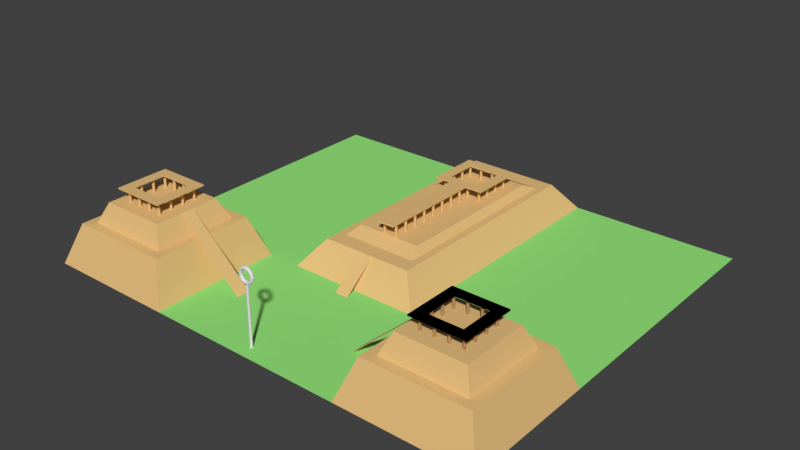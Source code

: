 # Source: MayanTemple.blend  (saved by Blender 2.79.0; exported with 4.5.12 LTS)
import bpy
from mathutils import Matrix  # noqa: F401  (used for matrix-valued properties, if any)

bpy.ops.wm.read_factory_settings(use_empty=True)
scene = bpy.context.scene
scene.name = 'Scene'

# ---- collections
col_collection_1 = bpy.data.collections.new('Collection 1'); scene.collection.children.link(col_collection_1)

# ---- materials (node trees are filled in below, after node groups)
mat_material_001 = bpy.data.materials.new('Material.001')
mat_material_001.alpha_threshold = 0.0
mat_material_001.use_transparent_shadow = False
mat_material_001.diffuse_color = (0.8, 0.5242, 0.2173, 1.0)
mat_material_001.roughness = 0.5
mat_material_002 = bpy.data.materials.new('Material.002')
mat_material_002.alpha_threshold = 0.0
mat_material_002.use_transparent_shadow = False
mat_material_002.diffuse_color = (0.3074, 0.8, 0.2036, 1.0)
mat_material_002.roughness = 0.5

# ---- material node trees

# ---- world
world_world = bpy.data.worlds.new('World'); scene.world = world_world
world_world.color = (0.05088, 0.05088, 0.05088)
world_world.use_sun_shadow = False
world_world.sun_shadow_jitter_overblur = 0.0
world_world.cycles.sampling_method = 'MANUAL'

# ---- meshes
me_torus = bpy.data.meshes.new('Torus')
me_torus.from_pydata([(1.25, -6.711e-06, 4.416e-07), (1.217, -6.706e-06, 0.125), (1.125, -6.706e-06, 0.2165), (1.0, -6.706e-06, 0.25), (0.875, -6.706e-06, 0.2165), (0.7835, -6.706e-06, 0.125), (0.75, -6.711e-06, 4.416e-07), (0.7835, -6.713e-06, -0.125), (0.875, -6.72e-06, -0.2165), (1.0, -6.72e-06, -0.25), (1.125, -6.72e-06, -0.2165), (1.217, -6.713e-06, -0.125), (1.083, 0.625, 4.768e-07), (1.054, 0.6082, 0.125), (0.9743, 0.5625, 0.2165), (0.866, 0.5, 0.25), (0.7578, 0.4375, 0.2165), (0.6785, 0.3917, 0.125), (0.6495, 0.375, 4.47e-07), (0.6785, 0.3917, -0.125), (0.7578, 0.4375, -0.2165), (0.866, 0.5, -0.25), (0.9743, 0.5625, -0.2165), (1.054, 0.6082, -0.125), (0.625, 1.083, 4.768e-07), (0.6083, 1.054, 0.125), (0.5625, 0.9743, 0.2165), (0.5, 0.866, 0.25), (0.4375, 0.7578, 0.2165), (0.3917, 0.6785, 0.125), (0.375, 0.6495, 4.768e-07), (0.3917, 0.6785, -0.125), (0.4375, 0.7578, -0.2165), (0.5, 0.866, -0.25), (0.5625, 0.9743, -0.2165), (0.6083, 1.054, -0.125), (5.174e-08, 1.25, 4.768e-07), (4.921e-08, 1.216, 0.125), (4.23e-08, 1.125, 0.2165), (3.286e-08, 1.0, 0.25), (2.343e-08, 0.875, 0.2165), (1.652e-08, 0.7835, 0.125), (1.399e-08, 0.75, 4.768e-07), (1.652e-08, 0.7835, -0.125), (2.343e-08, 0.875, -0.2165), (3.286e-08, 1.0, -0.25), (4.23e-08, 1.125, -0.2165), (4.921e-08, 1.216, -0.125), (-0.625, 1.083, 4.768e-07), (-0.6083, 1.054, 0.125), (-0.5625, 0.9743, 0.2165), (-0.5, 0.866, 0.25), (-0.4375, 0.7578, 0.2165), (-0.3917, 0.6785, 0.125), (-0.375, 0.6495, 4.768e-07), (-0.3917, 0.6785, -0.125), (-0.4375, 0.7578, -0.2165), (-0.5, 0.866, -0.25), (-0.5625, 0.9743, -0.2165), (-0.6083, 1.054, -0.125), (-1.083, 0.625, 4.768e-07), (-1.054, 0.6082, 0.125), (-0.9743, 0.5625, 0.2165), (-0.866, 0.5, 0.25), (-0.7578, 0.4375, 0.2165), (-0.6785, 0.3917, 0.125), (-0.6495, 0.375, 4.47e-07), (-0.6785, 0.3917, -0.125), (-0.7578, 0.4375, -0.2165), (-0.866, 0.5, -0.25), (-0.9743, 0.5625, -0.2165), (-1.054, 0.6082, -0.125), (-1.25, -6.602e-06, 4.416e-07), (-1.217, -6.601e-06, 0.125), (-1.125, -6.616e-06, 0.2165), (-1.0, -6.616e-06, 0.25), (-0.875, -6.631e-06, 0.2165), (-0.7835, -6.638e-06, 0.125), (-0.75, -6.645e-06, 4.416e-07), (-0.7835, -6.646e-06, -0.125), (-0.875, -6.631e-06, -0.2165), (-1.0, -6.616e-06, -0.25), (-1.125, -6.616e-06, -0.2165), (-1.217, -6.601e-06, -0.125), (-1.083, -0.625, 4.172e-07), (-1.054, -0.6083, 0.125), (-0.9743, -0.5625, 0.2165), (-0.866, -0.5, 0.25), (-0.7578, -0.4375, 0.2165), (-0.6785, -0.3918, 0.125), (-0.6495, -0.375, 4.172e-07), (-0.6785, -0.3918, -0.125), (-0.7578, -0.4375, -0.2165), (-0.866, -0.5, -0.25), (-0.9743, -0.5625, -0.2165), (-1.054, -0.6083, -0.125), (-0.625, -1.083, 3.576e-07), (-0.6083, -1.054, 0.125), (-0.5625, -0.9743, 0.2165), (-0.5, -0.866, 0.25), (-0.4375, -0.7578, 0.2165), (-0.3917, -0.6785, 0.125), (-0.375, -0.6495, 4.172e-07), (-0.3917, -0.6785, -0.125), (-0.4375, -0.7578, -0.2165), (-0.5, -0.866, -0.25), (-0.5625, -0.9743, -0.2165), (-0.6083, -1.054, -0.125), (5.174e-08, -1.25, 3.576e-07), (4.921e-08, -1.217, 0.125), (4.23e-08, -1.125, 0.2165), (3.286e-08, -1.0, 0.25), (2.343e-08, -0.875, 0.2165), (1.652e-08, -0.7835, 0.125), (1.399e-08, -0.75, 4.172e-07), (1.652e-08, -0.7835, -0.125), (2.343e-08, -0.875, -0.2165), (3.286e-08, -1.0, -0.25), (4.23e-08, -1.125, -0.2165), (4.921e-08, -1.217, -0.125), (0.625, -1.083, 3.576e-07), (0.6083, -1.054, 0.125), (0.5625, -0.9743, 0.2165), (0.5, -0.866, 0.25), (0.4375, -0.7578, 0.2165), (0.3917, -0.6785, 0.125), (0.375, -0.6495, 4.172e-07), (0.3917, -0.6785, -0.125), (0.4375, -0.7578, -0.2165), (0.5, -0.866, -0.25), (0.5625, -0.9743, -0.2165), (0.6083, -1.054, -0.125), (1.083, -0.625, 4.172e-07), (1.054, -0.6083, 0.125), (0.9743, -0.5625, 0.2165), (0.866, -0.5, 0.25), (0.7578, -0.4375, 0.2165), (0.6785, -0.3918, 0.125), (0.6495, -0.375, 4.172e-07), (0.6785, -0.3918, -0.125), (0.7578, -0.4375, -0.2165), (0.866, -0.5, -0.25), (0.9743, -0.5625, -0.2165), (1.054, -0.6083, -0.125), (-4.263e-08, -10.09, -0.2), (-4.263e-08, -0.9135, -0.2), (0.1414, -10.09, -0.1414), (0.1414, -0.9135, -0.1414), (0.2, -10.09, 2.144e-06), (0.2, -0.9135, 1.743e-06), (0.1414, -10.09, 0.1414), (0.1414, -0.9135, 0.1414), (-6.012e-08, -10.09, 0.2), (-6.012e-08, -0.9135, 0.2), (-0.1414, -10.09, 0.1414), (-0.1414, -0.9135, 0.1414), (-0.2, -10.09, 2.133e-06), (-0.2, -0.9135, 1.732e-06), (-0.1414, -10.09, -0.1414), (-0.1414, -0.9135, -0.1414)], [], [(0, 12, 13, 1), (1, 13, 14, 2), (2, 14, 15, 3), (3, 15, 16, 4), (4, 16, 17, 5), (5, 17, 18, 6), (6, 18, 19, 7), (7, 19, 20, 8), (8, 20, 21, 9), (9, 21, 22, 10), (10, 22, 23, 11), (11, 23, 12, 0), (12, 24, 25, 13), (13, 25, 26, 14), (14, 26, 27, 15), (15, 27, 28, 16), (16, 28, 29, 17), (17, 29, 30, 18), (18, 30, 31, 19), (19, 31, 32, 20), (20, 32, 33, 21), (21, 33, 34, 22), (22, 34, 35, 23), (23, 35, 24, 12), (24, 36, 37, 25), (25, 37, 38, 26), (26, 38, 39, 27), (27, 39, 40, 28), (28, 40, 41, 29), (29, 41, 42, 30), (30, 42, 43, 31), (31, 43, 44, 32), (32, 44, 45, 33), (33, 45, 46, 34), (34, 46, 47, 35), (35, 47, 36, 24), (36, 48, 49, 37), (37, 49, 50, 38), (38, 50, 51, 39), (39, 51, 52, 40), (40, 52, 53, 41), (41, 53, 54, 42), (42, 54, 55, 43), (43, 55, 56, 44), (44, 56, 57, 45), (45, 57, 58, 46), (46, 58, 59, 47), (47, 59, 48, 36), (48, 60, 61, 49), (49, 61, 62, 50), (50, 62, 63, 51), (51, 63, 64, 52), (52, 64, 65, 53), (53, 65, 66, 54), (54, 66, 67, 55), (55, 67, 68, 56), (56, 68, 69, 57), (57, 69, 70, 58), (58, 70, 71, 59), (59, 71, 60, 48), (60, 72, 73, 61), (61, 73, 74, 62), (62, 74, 75, 63), (63, 75, 76, 64), (64, 76, 77, 65), (65, 77, 78, 66), (66, 78, 79, 67), (67, 79, 80, 68), (68, 80, 81, 69), (69, 81, 82, 70), (70, 82, 83, 71), (71, 83, 72, 60), (72, 84, 85, 73), (73, 85, 86, 74), (74, 86, 87, 75), (75, 87, 88, 76), (76, 88, 89, 77), (77, 89, 90, 78), (78, 90, 91, 79), (79, 91, 92, 80), (80, 92, 93, 81), (81, 93, 94, 82), (82, 94, 95, 83), (83, 95, 84, 72), (84, 96, 97, 85), (85, 97, 98, 86), (86, 98, 99, 87), (87, 99, 100, 88), (88, 100, 101, 89), (89, 101, 102, 90), (90, 102, 103, 91), (91, 103, 104, 92), (92, 104, 105, 93), (93, 105, 106, 94), (94, 106, 107, 95), (95, 107, 96, 84), (96, 108, 109, 97), (97, 109, 110, 98), (98, 110, 111, 99), (99, 111, 112, 100), (100, 112, 113, 101), (101, 113, 114, 102), (102, 114, 115, 103), (103, 115, 116, 104), (104, 116, 117, 105), (105, 117, 118, 106), (106, 118, 119, 107), (107, 119, 108, 96), (108, 120, 121, 109), (109, 121, 122, 110), (110, 122, 123, 111), (111, 123, 124, 112), (112, 124, 125, 113), (113, 125, 126, 114), (114, 126, 127, 115), (115, 127, 128, 116), (116, 128, 129, 117), (117, 129, 130, 118), (118, 130, 131, 119), (119, 131, 120, 108), (120, 132, 133, 121), (121, 133, 134, 122), (122, 134, 135, 123), (123, 135, 136, 124), (124, 136, 137, 125), (125, 137, 138, 126), (126, 138, 139, 127), (127, 139, 140, 128), (128, 140, 141, 129), (129, 141, 142, 130), (130, 142, 143, 131), (131, 143, 132, 120), (132, 0, 1, 133), (133, 1, 2, 134), (134, 2, 3, 135), (135, 3, 4, 136), (136, 4, 5, 137), (137, 5, 6, 138), (138, 6, 7, 139), (139, 7, 8, 140), (140, 8, 9, 141), (141, 9, 10, 142), (142, 10, 11, 143), (143, 11, 0, 132), (144, 145, 147, 146), (146, 147, 149, 148), (148, 149, 151, 150), (150, 151, 153, 152), (152, 153, 155, 154), (154, 155, 157, 156), (147, 145, 159, 157, 155, 153, 151, 149), (156, 157, 159, 158), (158, 159, 145, 144), (144, 146, 148, 150, 152, 154, 156, 158)])
me_torus.use_remesh_preserve_volume = False
me_torus.use_remesh_preserve_attributes = False
me_torus.use_mirror_vertex_groups = False
me_torus.update()
me_cube_005 = bpy.data.meshes.new('Cube.005')
me_cube_005.from_pydata([(-1.0, -1.0, 0.0), (-0.5775, -0.7275, 4.0), (-1.0, 1.0, 0.0), (-0.5775, 0.7275, 4.0), (1.0, -1.0, 0.0), (0.5775, -0.7275, 4.0), (1.0, 1.0, 0.0), (0.5775, 0.7275, 4.0), (-0.7, -0.85, 4.0), (-0.7, 0.85, 4.0), (0.7, 0.85, 4.0), (0.7, -0.85, 4.0), (-0.491, -0.6186, 5.0), (-0.491, 0.6186, 5.0), (0.491, -0.6186, 5.0), (0.491, 0.6186, 5.0), (-0.1, -1.1, 0.0), (0.1, -1.1, 0.0), (-0.1, -0.85, 4.0), (0.1, -0.85, 4.0), (-0.994, -0.9942, 0.005477), (-0.5748, -0.7248, 3.991), (-0.994, 0.9942, 0.005477), (-0.5748, 0.7248, 3.991), (0.994, -0.9942, 0.005477), (0.5748, -0.7248, 3.991), (0.994, 0.9942, 0.005477), (0.5748, 0.7248, 3.991), (-0.6944, -0.8443, 3.994), (-0.6944, 0.8443, 3.994), (0.6944, 0.8443, 3.994), (0.6944, -0.8443, 3.994), (-0.4855, -0.6131, 4.994), (-0.4855, 0.6131, 4.994), (0.4855, -0.6131, 4.994), (0.4855, 0.6131, 4.994), (-0.1, -1.09, -0.0006235), (0.1, -1.09, -0.0006235), (-0.1, -0.84, 3.999), (0.1, -0.84, 3.999)], [], [(0, 8, 9, 2), (2, 9, 10, 6), (6, 10, 11, 4), (4, 11, 8, 0), (2, 6, 4, 0), (3, 1, 12, 13), (1, 3, 9, 8), (3, 7, 10, 9), (7, 5, 11, 10), (5, 1, 8, 11), (15, 13, 12, 14), (1, 5, 14, 12), (7, 3, 13, 15), (5, 7, 15, 14), (16, 17, 19, 18), (20, 22, 29, 28), (22, 26, 30, 29), (26, 24, 31, 30), (24, 20, 28, 31), (22, 20, 24, 26), (23, 33, 32, 21), (21, 28, 29, 23), (23, 29, 30, 27), (27, 30, 31, 25), (25, 31, 28, 21), (35, 34, 32, 33), (21, 32, 34, 25), (27, 35, 33, 23), (25, 34, 35, 27), (36, 38, 39, 37), (16, 18, 38, 36), (17, 16, 36, 37), (19, 17, 37, 39), (18, 19, 39, 38)])
_uv = me_cube_005.uv_layers.new(name='UVMap')
_uv.uv.foreach_set('vector', [0.2753, 0.0002974, 0.2546, 0.5518, 0.02092, 0.5518, 0.0002974, 0.0002975, 0.0002974, 0.5524, 0.5506, 0.5936, 0.5506, 0.7861, 0.0002974, 0.8273, 0.5508, 0.0002974, 0.5302, 0.5518, 0.2965, 0.5518, 0.2759, 0.0002974, 0.8264, 0.0002974, 0.7851, 0.5506, 0.5927, 0.5506, 0.5514, 0.0002975, 0.8264, 0.5512, 0.8264, 0.8262, 0.5514, 0.8262, 0.5514, 0.5512, 0.9521, 0.9648, 0.752, 0.9648, 0.767, 0.8268, 0.9371, 0.8268, 0.5683, 0.9654, 0.7683, 0.9654, 0.7851, 0.9823, 0.5514, 0.9823, 0.5683, 0.9829, 0.7271, 0.9829, 0.7439, 0.9997, 0.5514, 0.9997, 0.3879, 0.9837, 0.1878, 0.9837, 0.171, 0.9668, 0.4047, 0.9668, 0.9614, 0.9823, 0.8026, 0.9823, 0.7857, 0.9654, 0.9782, 0.9654, 0.1704, 0.8279, 0.1704, 0.9629, 0.0002974, 0.9629, 0.0002974, 0.8279, 0.171, 0.8279, 0.3298, 0.8279, 0.3179, 0.9662, 0.1829, 0.9662, 0.4892, 0.9662, 0.3304, 0.9662, 0.3423, 0.8279, 0.4773, 0.8279, 0.5514, 0.8268, 0.7515, 0.8268, 0.7364, 0.9648, 0.5663, 0.9648, 0.827, 0.2752, 0.8545, 0.2752, 0.8545, 0.8262, 0.827, 0.8262, 0.2753, 0.0002974, 0.0002974, 0.0002975, 0.02092, 0.5518, 0.2546, 0.5518, 0.0002974, 0.5524, 0.0002974, 0.8273, 0.5506, 0.7861, 0.5506, 0.5936, 0.5508, 0.0002974, 0.2759, 0.0002974, 0.2965, 0.5518, 0.5302, 0.5518, 0.8264, 0.0002974, 0.5514, 0.0002975, 0.5927, 0.5506, 0.7851, 0.5506, 0.8264, 0.5512, 0.5514, 0.5512, 0.5514, 0.8262, 0.8264, 0.8262, 0.9521, 0.9648, 0.9371, 0.8268, 0.767, 0.8268, 0.752, 0.9648, 0.5683, 0.9654, 0.5514, 0.9823, 0.7851, 0.9823, 0.7683, 0.9654, 0.5683, 0.9829, 0.5514, 0.9997, 0.7439, 0.9997, 0.7271, 0.9829, 0.3879, 0.9837, 0.4047, 0.9668, 0.171, 0.9668, 0.1878, 0.9837, 0.9614, 0.9823, 0.9782, 0.9654, 0.7857, 0.9654, 0.8026, 0.9823, 0.1704, 0.8279, 0.0002974, 0.8279, 0.0002974, 0.9629, 0.1704, 0.9629, 0.171, 0.8279, 0.1829, 0.9662, 0.3179, 0.9662, 0.3298, 0.8279, 0.4892, 0.9662, 0.4773, 0.8279, 0.3423, 0.8279, 0.3304, 0.9662, 0.5514, 0.8268, 0.5663, 0.9648, 0.7364, 0.9648, 0.7515, 0.8268, 0.827, 0.2752, 0.827, 0.8262, 0.8545, 0.8262, 0.8545, 0.2752, 0.827, 0.2752, 0.827, 0.8262, 0.827, 0.8262, 0.827, 0.2752, 0.8545, 0.2752, 0.827, 0.2752, 0.827, 0.2752, 0.8545, 0.2752, 0.8545, 0.8262, 0.8545, 0.2752, 0.8545, 0.2752, 0.8545, 0.8262, 0.827, 0.8262, 0.8545, 0.8262, 0.8545, 0.8262, 0.827, 0.8262])
me_cube_005.materials.append(mat_material_001)
me_cube_005.use_remesh_preserve_volume = False
me_cube_005.use_remesh_preserve_attributes = False
me_cube_005.use_mirror_vertex_groups = False
me_cube_005.update()
me_cube_004 = bpy.data.meshes.new('Cube.004')
me_cube_004.from_pydata([(-1.0, -1.0, 0.0), (-0.6363, -0.6363, 6.0), (-1.0, 1.0, 0.0), (-0.6363, 0.6363, 6.0), (1.0, -1.0, 0.0), (0.6363, -0.6363, 6.0), (1.0, 1.0, 0.0), (0.6363, 0.6363, 6.0), (-0.7777, -0.7777, 6.0), (-0.7777, 0.7777, 6.0), (0.7777, 0.7777, 6.0), (0.7777, -0.7777, 6.0), (-0.5019, -0.5019, 9.0), (-0.5019, 0.5019, 9.0), (0.5019, -0.5019, 9.0), (0.5019, 0.5019, 9.0), (-1.5, -0.1, 0.0), (-0.5, -0.1, 9.0), (-1.5, 0.1, 0.0), (-0.5, 0.1, 9.0), (-0.4, -0.4, 10.9), (-0.4, -0.4, 11.1), (-0.4, 0.4, 10.9), (-0.4, 0.4, 11.1), (0.4, -0.4, 10.9), (0.4, -0.4, 11.1), (0.4, 0.4, 10.9), (0.4, 0.4, 11.1), (-0.25, -0.25, 11.1), (-0.25, -0.25, 10.9), (0.25, -0.25, 11.1), (0.25, -0.25, 10.9), (-0.25, 0.25, 11.1), (-0.25, 0.25, 10.9), (0.25, 0.25, 11.1), (0.25, 0.25, 10.9), (0.08, -0.3, 9.0), (0.08, -0.3, 11.0), (0.08586, -0.2859, 9.0), (0.08586, -0.2859, 11.0), (0.1, -0.28, 9.0), (0.1, -0.28, 11.0), (0.1141, -0.2859, 9.0), (0.1141, -0.2859, 11.0), (0.12, -0.3, 9.0), (0.12, -0.3, 11.0), (0.1141, -0.3141, 9.0), (0.1141, -0.3141, 11.0), (0.1, -0.32, 9.0), (0.1, -0.32, 11.0), (0.08586, -0.3141, 9.0), (0.08586, -0.3141, 11.0), (-0.12, -0.3, 9.0), (-0.12, -0.3, 11.0), (-0.1141, -0.2859, 9.0), (-0.1141, -0.2859, 11.0), (-0.1, -0.28, 9.0), (-0.1, -0.28, 11.0), (-0.08586, -0.2859, 9.0), (-0.08586, -0.2859, 11.0), (-0.08, -0.3, 9.0), (-0.08, -0.3, 11.0), (-0.08586, -0.3141, 9.0), (-0.08586, -0.3141, 11.0), (-0.1, -0.32, 9.0), (-0.1, -0.32, 11.0), (-0.1141, -0.3141, 9.0), (-0.1141, -0.3141, 11.0), (-0.12, 0.3, 9.0), (-0.12, 0.3, 11.0), (-0.1141, 0.3141, 9.0), (-0.1141, 0.3141, 11.0), (-0.1, 0.32, 9.0), (-0.1, 0.32, 11.0), (-0.08586, 0.3141, 9.0), (-0.08586, 0.3141, 11.0), (-0.08, 0.3, 9.0), (-0.08, 0.3, 11.0), (-0.08586, 0.2859, 9.0), (-0.08586, 0.2859, 11.0), (-0.1, 0.28, 9.0), (-0.1, 0.28, 11.0), (-0.1141, 0.2859, 9.0), (-0.1141, 0.2859, 11.0), (0.08, 0.3, 9.0), (0.08, 0.3, 11.0), (0.08586, 0.3141, 9.0), (0.08586, 0.3141, 11.0), (0.1, 0.32, 9.0), (0.1, 0.32, 11.0), (0.1141, 0.3141, 9.0), (0.1141, 0.3141, 11.0), (0.12, 0.3, 9.0), (0.12, 0.3, 11.0), (0.1141, 0.2859, 9.0), (0.1141, 0.2859, 11.0), (0.1, 0.28, 9.0), (0.1, 0.28, 11.0), (0.08586, 0.2859, 9.0), (0.08586, 0.2859, 11.0), (0.3, -0.28, 9.0), (0.3, -0.28, 11.0), (0.3141, -0.2859, 9.0), (0.3141, -0.2859, 11.0), (0.32, -0.3, 9.0), (0.32, -0.3, 11.0), (0.3141, -0.3141, 9.0), (0.3141, -0.3141, 11.0), (0.3, -0.32, 9.0), (0.3, -0.32, 11.0), (0.2859, -0.3141, 9.0), (0.2859, -0.3141, 11.0), (0.28, -0.3, 9.0), (0.28, -0.3, 11.0), (0.2859, -0.2859, 9.0), (0.2859, -0.2859, 11.0), (0.3, -0.08, 9.0), (0.3, -0.08, 11.0), (0.3141, -0.08586, 9.0), (0.3141, -0.08586, 11.0), (0.32, -0.1, 9.0), (0.32, -0.1, 11.0), (0.3141, -0.1141, 9.0), (0.3141, -0.1141, 11.0), (0.3, -0.12, 9.0), (0.3, -0.12, 11.0), (0.2859, -0.1141, 9.0), (0.2859, -0.1141, 11.0), (0.28, -0.1, 9.0), (0.28, -0.1, 11.0), (0.2859, -0.08586, 9.0), (0.2859, -0.08586, 11.0), (0.3, 0.12, 9.0), (0.3, 0.12, 11.0), (0.3141, 0.1141, 9.0), (0.3141, 0.1141, 11.0), (0.32, 0.1, 9.0), (0.32, 0.1, 11.0), (0.3141, 0.08586, 9.0), (0.3141, 0.08586, 11.0), (0.3, 0.08, 9.0), (0.3, 0.08, 11.0), (0.2859, 0.08586, 9.0), (0.2859, 0.08586, 11.0), (0.28, 0.1, 9.0), (0.28, 0.1, 11.0), (0.2859, 0.1141, 9.0), (0.2859, 0.1141, 11.0), (0.3, 0.32, 9.0), (0.3, 0.32, 11.0), (0.3141, 0.3141, 9.0), (0.3141, 0.3141, 11.0), (0.32, 0.3, 9.0), (0.32, 0.3, 11.0), (0.3141, 0.2859, 9.0), (0.3141, 0.2859, 11.0), (0.3, 0.28, 9.0), (0.3, 0.28, 11.0), (0.2859, 0.2859, 9.0), (0.2859, 0.2859, 11.0), (0.28, 0.3, 9.0), (0.28, 0.3, 11.0), (0.2859, 0.3141, 9.0), (0.2859, 0.3141, 11.0), (-0.3, 0.32, 9.0), (-0.3, 0.32, 11.0), (-0.2859, 0.3141, 9.0), (-0.2859, 0.3141, 11.0), (-0.28, 0.3, 9.0), (-0.28, 0.3, 11.0), (-0.2859, 0.2859, 9.0), (-0.2859, 0.2859, 11.0), (-0.3, 0.28, 9.0), (-0.3, 0.28, 11.0), (-0.3141, 0.2859, 9.0), (-0.3141, 0.2859, 11.0), (-0.32, 0.3, 9.0), (-0.32, 0.3, 11.0), (-0.3141, 0.3141, 9.0), (-0.3141, 0.3141, 11.0), (-0.3, 0.12, 9.0), (-0.3, 0.12, 11.0), (-0.2859, 0.1141, 9.0), (-0.2859, 0.1141, 11.0), (-0.28, 0.1, 9.0), (-0.28, 0.1, 11.0), (-0.2859, 0.08586, 9.0), (-0.2859, 0.08586, 11.0), (-0.3, 0.08, 9.0), (-0.3, 0.08, 11.0), (-0.3141, 0.08586, 9.0), (-0.3141, 0.08586, 11.0), (-0.32, 0.1, 9.0), (-0.32, 0.1, 11.0), (-0.3141, 0.1141, 9.0), (-0.3141, 0.1141, 11.0), (-0.3, -0.08, 9.0), (-0.3, -0.08, 11.0), (-0.2859, -0.08586, 9.0), (-0.2859, -0.08586, 11.0), (-0.28, -0.1, 9.0), (-0.28, -0.1, 11.0), (-0.2859, -0.1141, 9.0), (-0.2859, -0.1141, 11.0), (-0.3, -0.12, 9.0), (-0.3, -0.12, 11.0), (-0.3141, -0.1141, 9.0), (-0.3141, -0.1141, 11.0), (-0.32, -0.1, 9.0), (-0.32, -0.1, 11.0), (-0.3141, -0.08586, 9.0), (-0.3141, -0.08586, 11.0), (-0.3, -0.28, 9.0), (-0.3, -0.28, 11.0), (-0.2859, -0.2859, 9.0), (-0.2859, -0.2859, 11.0), (-0.28, -0.3, 9.0), (-0.28, -0.3, 11.0), (-0.2859, -0.3141, 9.0), (-0.2859, -0.3141, 11.0), (-0.3, -0.32, 9.0), (-0.3, -0.32, 11.0), (-0.3141, -0.3141, 9.0), (-0.3141, -0.3141, 11.0), (-0.32, -0.3, 9.0), (-0.32, -0.3, 11.0), (-0.3141, -0.2859, 9.0), (-0.3141, -0.2859, 11.0), (-0.9941, -0.9941, 0.005579), (-0.6334, -0.6334, 5.991), (-0.9941, 0.9941, 0.005579), (-0.6334, 0.6334, 5.991), (0.9941, -0.9941, 0.005579), (0.6334, -0.6334, 5.991), (0.9941, 0.9941, 0.005579), (0.6334, 0.6334, 5.991), (-0.772, -0.772, 5.994), (-0.772, 0.772, 5.994), (0.772, 0.772, 5.994), (0.772, -0.772, 5.994), (-0.4963, -0.4963, 8.994), (-0.4963, 0.4963, 8.994), (0.4963, -0.4963, 8.994), (0.4963, 0.4963, 8.994), (-1.49, -0.1, -0.001104), (-0.4901, -0.1, 8.999), (-1.49, 0.1, -0.001104), (-0.4901, 0.1, 8.999), (-0.3942, -0.3942, 10.91), (-0.3942, -0.3942, 11.09), (-0.3942, 0.3942, 10.91), (-0.3942, 0.3942, 11.09), (0.3942, -0.3942, 10.91), (0.3942, -0.3942, 11.09), (0.3942, 0.3942, 10.91), (0.3942, 0.3942, 11.09), (-0.253, -0.253, 11.09), (-0.2558, -0.2558, 10.91), (0.2558, -0.2558, 11.09), (0.253, -0.253, 10.91), (-0.2558, 0.2558, 11.09), (-0.253, 0.253, 10.91), (0.253, 0.253, 11.09), (0.2558, 0.2558, 10.91), (0.08776, -0.3, 9.006), (0.08776, -0.3, 10.99), (0.09135, -0.2913, 9.006), (0.09135, -0.2913, 10.99), (0.1, -0.2878, 9.006), (0.1, -0.2878, 10.99), (0.1087, -0.2913, 9.006), (0.1087, -0.2913, 10.99), (0.1122, -0.3, 9.006), (0.1122, -0.3, 10.99), (0.1087, -0.3087, 9.006), (0.1087, -0.3087, 10.99), (0.1, -0.3122, 9.006), (0.1, -0.3122, 10.99), (0.09135, -0.3087, 9.006), (0.09135, -0.3087, 10.99), (-0.1122, -0.3, 9.006), (-0.1122, -0.3, 10.99), (-0.1087, -0.2913, 9.006), (-0.1087, -0.2913, 10.99), (-0.1, -0.2878, 9.006), (-0.1, -0.2878, 10.99), (-0.09135, -0.2913, 9.006), (-0.09135, -0.2913, 10.99), (-0.08776, -0.3, 9.006), (-0.08776, -0.3, 10.99), (-0.09135, -0.3087, 9.006), (-0.09135, -0.3087, 10.99), (-0.1, -0.3122, 9.006), (-0.1, -0.3122, 10.99), (-0.1087, -0.3087, 9.006), (-0.1087, -0.3087, 10.99), (-0.1122, 0.3, 9.006), (-0.1122, 0.3, 10.99), (-0.1087, 0.3087, 9.006), (-0.1087, 0.3087, 10.99), (-0.1, 0.3122, 9.006), (-0.1, 0.3122, 10.99), (-0.09135, 0.3087, 9.006), (-0.09135, 0.3087, 10.99), (-0.08776, 0.3, 9.006), (-0.08776, 0.3, 10.99), (-0.09135, 0.2913, 9.006), (-0.09135, 0.2913, 10.99), (-0.1, 0.2878, 9.006), (-0.1, 0.2878, 10.99), (-0.1087, 0.2913, 9.006), (-0.1087, 0.2913, 10.99), (0.08776, 0.3, 9.006), (0.08776, 0.3, 10.99), (0.09135, 0.3087, 9.006), (0.09135, 0.3087, 10.99), (0.1, 0.3122, 9.006), (0.1, 0.3122, 10.99), (0.1087, 0.3087, 9.006), (0.1087, 0.3087, 10.99), (0.1122, 0.3, 9.006), (0.1122, 0.3, 10.99), (0.1087, 0.2913, 9.006), (0.1087, 0.2913, 10.99), (0.1, 0.2878, 9.006), (0.1, 0.2878, 10.99), (0.09135, 0.2913, 9.006), (0.09135, 0.2913, 10.99), (0.3, -0.2878, 9.006), (0.3, -0.2878, 10.99), (0.3087, -0.2913, 9.006), (0.3087, -0.2913, 10.99), (0.3122, -0.3, 9.006), (0.3122, -0.3, 10.99), (0.3087, -0.3087, 9.006), (0.3087, -0.3087, 10.99), (0.3, -0.3122, 9.006), (0.3, -0.3122, 10.99), (0.2913, -0.3087, 9.006), (0.2913, -0.3087, 10.99), (0.2878, -0.3, 9.006), (0.2878, -0.3, 10.99), (0.2913, -0.2913, 9.006), (0.2913, -0.2913, 10.99), (0.3, -0.08776, 9.006), (0.3, -0.08776, 10.99), (0.3087, -0.09135, 9.006), (0.3087, -0.09135, 10.99), (0.3122, -0.1, 9.006), (0.3122, -0.1, 10.99), (0.3087, -0.1087, 9.006), (0.3087, -0.1087, 10.99), (0.3, -0.1122, 9.006), (0.3, -0.1122, 10.99), (0.2913, -0.1087, 9.006), (0.2913, -0.1087, 10.99), (0.2878, -0.1, 9.006), (0.2878, -0.1, 10.99), (0.2913, -0.09135, 9.006), (0.2913, -0.09135, 10.99), (0.3, 0.1122, 9.006), (0.3, 0.1122, 10.99), (0.3087, 0.1087, 9.006), (0.3087, 0.1087, 10.99), (0.3122, 0.1, 9.006), (0.3122, 0.1, 10.99), (0.3087, 0.09135, 9.006), (0.3087, 0.09135, 10.99), (0.3, 0.08776, 9.006), (0.3, 0.08776, 10.99), (0.2913, 0.09135, 9.006), (0.2913, 0.09135, 10.99), (0.2878, 0.1, 9.006), (0.2878, 0.1, 10.99), (0.2913, 0.1087, 9.006), (0.2913, 0.1087, 10.99), (0.3, 0.3122, 9.006), (0.3, 0.3122, 10.99), (0.3087, 0.3087, 9.006), (0.3087, 0.3087, 10.99), (0.3122, 0.3, 9.006), (0.3122, 0.3, 10.99), (0.3087, 0.2913, 9.006), (0.3087, 0.2913, 10.99), (0.3, 0.2878, 9.006), (0.3, 0.2878, 10.99), (0.2913, 0.2913, 9.006), (0.2913, 0.2913, 10.99), (0.2878, 0.3, 9.006), (0.2878, 0.3, 10.99), (0.2913, 0.3087, 9.006), (0.2913, 0.3087, 10.99), (-0.3, 0.3122, 9.006), (-0.3, 0.3122, 10.99), (-0.2913, 0.3087, 9.006), (-0.2913, 0.3087, 10.99), (-0.2878, 0.3, 9.006), (-0.2878, 0.3, 10.99), (-0.2913, 0.2913, 9.006), (-0.2913, 0.2913, 10.99), (-0.3, 0.2878, 9.006), (-0.3, 0.2878, 10.99), (-0.3087, 0.2913, 9.006), (-0.3087, 0.2913, 10.99), (-0.3122, 0.3, 9.006), (-0.3122, 0.3, 10.99), (-0.3087, 0.3087, 9.006), (-0.3087, 0.3087, 10.99), (-0.3, 0.1122, 9.006), (-0.3, 0.1122, 10.99), (-0.2913, 0.1087, 9.006), (-0.2913, 0.1087, 10.99), (-0.2878, 0.1, 9.006), (-0.2878, 0.1, 10.99), (-0.2913, 0.09135, 9.006), (-0.2913, 0.09135, 10.99), (-0.3, 0.08776, 9.006), (-0.3, 0.08776, 10.99), (-0.3087, 0.09135, 9.006), (-0.3087, 0.09135, 10.99), (-0.3122, 0.1, 9.006), (-0.3122, 0.1, 10.99), (-0.3087, 0.1087, 9.006), (-0.3087, 0.1087, 10.99), (-0.3, -0.08776, 9.006), (-0.3, -0.08776, 10.99), (-0.2913, -0.09135, 9.006), (-0.2913, -0.09135, 10.99), (-0.2878, -0.1, 9.006), (-0.2878, -0.1, 10.99), (-0.2913, -0.1087, 9.006), (-0.2913, -0.1087, 10.99), (-0.3, -0.1122, 9.006), (-0.3, -0.1122, 10.99), (-0.3087, -0.1087, 9.006), (-0.3087, -0.1087, 10.99), (-0.3122, -0.1, 9.006), (-0.3122, -0.1, 10.99), (-0.3087, -0.09135, 9.006), (-0.3087, -0.09135, 10.99), (-0.3, -0.2878, 9.006), (-0.3, -0.2878, 10.99), (-0.2913, -0.2913, 9.006), (-0.2913, -0.2913, 10.99), (-0.2878, -0.3, 9.006), (-0.2878, -0.3, 10.99), (-0.2913, -0.3087, 9.006), (-0.2913, -0.3087, 10.99), (-0.3, -0.3122, 9.006), (-0.3, -0.3122, 10.99), (-0.3087, -0.3087, 9.006), (-0.3087, -0.3087, 10.99), (-0.3122, -0.3, 9.006), (-0.3122, -0.3, 10.99), (-0.3087, -0.2913, 9.006), (-0.3087, -0.2913, 10.99)], [], [(0, 8, 9, 2), (2, 9, 10, 6), (6, 10, 11, 4), (4, 11, 8, 0), (2, 6, 4, 0), (5, 7, 15, 14), (1, 3, 9, 8), (3, 7, 10, 9), (7, 5, 11, 10), (5, 1, 8, 11), (15, 13, 12, 14), (3, 1, 12, 13), (1, 5, 14, 12), (7, 3, 13, 15), (16, 17, 19, 18), (20, 21, 23, 22), (22, 23, 27, 26), (26, 27, 25, 24), (24, 25, 21, 20), (22, 26, 24, 31, 35, 33), (27, 34, 30, 28, 21, 25), (31, 30, 34, 35), (35, 34, 32, 33), (21, 28, 32, 34, 27, 23), (33, 32, 28, 29), (29, 28, 30, 31), (33, 29, 31, 24, 20, 22), (36, 37, 39, 38), (38, 39, 41, 40), (40, 41, 43, 42), (42, 43, 45, 44), (44, 45, 47, 46), (46, 47, 49, 48), (39, 37, 51, 49, 47, 45, 43, 41), (48, 49, 51, 50), (50, 51, 37, 36), (36, 38, 40, 42, 44, 46, 48, 50), (52, 53, 55, 54), (54, 55, 57, 56), (56, 57, 59, 58), (58, 59, 61, 60), (60, 61, 63, 62), (62, 63, 65, 64), (55, 53, 67, 65, 63, 61, 59, 57), (64, 65, 67, 66), (66, 67, 53, 52), (52, 54, 56, 58, 60, 62, 64, 66), (68, 69, 71, 70), (70, 71, 73, 72), (72, 73, 75, 74), (74, 75, 77, 76), (76, 77, 79, 78), (78, 79, 81, 80), (71, 69, 83, 81, 79, 77, 75, 73), (80, 81, 83, 82), (82, 83, 69, 68), (68, 70, 72, 74, 76, 78, 80, 82), (84, 85, 87, 86), (86, 87, 89, 88), (88, 89, 91, 90), (90, 91, 93, 92), (92, 93, 95, 94), (94, 95, 97, 96), (87, 85, 99, 97, 95, 93, 91, 89), (96, 97, 99, 98), (98, 99, 85, 84), (84, 86, 88, 90, 92, 94, 96, 98), (100, 101, 103, 102), (102, 103, 105, 104), (104, 105, 107, 106), (106, 107, 109, 108), (108, 109, 111, 110), (110, 111, 113, 112), (103, 101, 115, 113, 111, 109, 107, 105), (112, 113, 115, 114), (114, 115, 101, 100), (100, 102, 104, 106, 108, 110, 112, 114), (116, 117, 119, 118), (118, 119, 121, 120), (120, 121, 123, 122), (122, 123, 125, 124), (124, 125, 127, 126), (126, 127, 129, 128), (119, 117, 131, 129, 127, 125, 123, 121), (128, 129, 131, 130), (130, 131, 117, 116), (116, 118, 120, 122, 124, 126, 128, 130), (132, 133, 135, 134), (134, 135, 137, 136), (136, 137, 139, 138), (138, 139, 141, 140), (140, 141, 143, 142), (142, 143, 145, 144), (135, 133, 147, 145, 143, 141, 139, 137), (144, 145, 147, 146), (146, 147, 133, 132), (132, 134, 136, 138, 140, 142, 144, 146), (148, 149, 151, 150), (150, 151, 153, 152), (152, 153, 155, 154), (154, 155, 157, 156), (156, 157, 159, 158), (158, 159, 161, 160), (151, 149, 163, 161, 159, 157, 155, 153), (160, 161, 163, 162), (162, 163, 149, 148), (148, 150, 152, 154, 156, 158, 160, 162), (164, 165, 167, 166), (166, 167, 169, 168), (168, 169, 171, 170), (170, 171, 173, 172), (172, 173, 175, 174), (174, 175, 177, 176), (167, 165, 179, 177, 175, 173, 171, 169), (176, 177, 179, 178), (178, 179, 165, 164), (164, 166, 168, 170, 172, 174, 176, 178), (180, 181, 183, 182), (182, 183, 185, 184), (184, 185, 187, 186), (186, 187, 189, 188), (188, 189, 191, 190), (190, 191, 193, 192), (183, 181, 195, 193, 191, 189, 187, 185), (192, 193, 195, 194), (194, 195, 181, 180), (180, 182, 184, 186, 188, 190, 192, 194), (196, 197, 199, 198), (198, 199, 201, 200), (200, 201, 203, 202), (202, 203, 205, 204), (204, 205, 207, 206), (206, 207, 209, 208), (199, 197, 211, 209, 207, 205, 203, 201), (208, 209, 211, 210), (210, 211, 197, 196), (196, 198, 200, 202, 204, 206, 208, 210), (212, 213, 215, 214), (214, 215, 217, 216), (216, 217, 219, 218), (218, 219, 221, 220), (220, 221, 223, 222), (222, 223, 225, 224), (215, 213, 227, 225, 223, 221, 219, 217), (224, 225, 227, 226), (226, 227, 213, 212), (212, 214, 216, 218, 220, 222, 224, 226), (228, 230, 237, 236), (230, 234, 238, 237), (234, 232, 239, 238), (232, 228, 236, 239), (230, 228, 232, 234), (233, 242, 243, 235), (229, 236, 237, 231), (231, 237, 238, 235), (235, 238, 239, 233), (233, 239, 236, 229), (243, 242, 240, 241), (231, 241, 240, 229), (229, 240, 242, 233), (235, 243, 241, 231), (244, 246, 247, 245), (248, 250, 251, 249), (250, 254, 255, 251), (254, 252, 253, 255), (252, 248, 249, 253), (250, 261, 263, 259, 252, 254), (255, 253, 249, 256, 258, 262), (259, 263, 262, 258), (263, 261, 260, 262), (249, 251, 255, 262, 260, 256), (261, 257, 256, 260), (257, 259, 258, 256), (261, 250, 248, 252, 259, 257), (264, 266, 267, 265), (266, 268, 269, 267), (268, 270, 271, 269), (270, 272, 273, 271), (272, 274, 275, 273), (274, 276, 277, 275), (267, 269, 271, 273, 275, 277, 279, 265), (276, 278, 279, 277), (278, 264, 265, 279), (264, 278, 276, 274, 272, 270, 268, 266), (280, 282, 283, 281), (282, 284, 285, 283), (284, 286, 287, 285), (286, 288, 289, 287), (288, 290, 291, 289), (290, 292, 293, 291), (283, 285, 287, 289, 291, 293, 295, 281), (292, 294, 295, 293), (294, 280, 281, 295), (280, 294, 292, 290, 288, 286, 284, 282), (296, 298, 299, 297), (298, 300, 301, 299), (300, 302, 303, 301), (302, 304, 305, 303), (304, 306, 307, 305), (306, 308, 309, 307), (299, 301, 303, 305, 307, 309, 311, 297), (308, 310, 311, 309), (310, 296, 297, 311), (296, 310, 308, 306, 304, 302, 300, 298), (312, 314, 315, 313), (314, 316, 317, 315), (316, 318, 319, 317), (318, 320, 321, 319), (320, 322, 323, 321), (322, 324, 325, 323), (315, 317, 319, 321, 323, 325, 327, 313), (324, 326, 327, 325), (326, 312, 313, 327), (312, 326, 324, 322, 320, 318, 316, 314), (328, 330, 331, 329), (330, 332, 333, 331), (332, 334, 335, 333), (334, 336, 337, 335), (336, 338, 339, 337), (338, 340, 341, 339), (331, 333, 335, 337, 339, 341, 343, 329), (340, 342, 343, 341), (342, 328, 329, 343), (328, 342, 340, 338, 336, 334, 332, 330), (344, 346, 347, 345), (346, 348, 349, 347), (348, 350, 351, 349), (350, 352, 353, 351), (352, 354, 355, 353), (354, 356, 357, 355), (347, 349, 351, 353, 355, 357, 359, 345), (356, 358, 359, 357), (358, 344, 345, 359), (344, 358, 356, 354, 352, 350, 348, 346), (360, 362, 363, 361), (362, 364, 365, 363), (364, 366, 367, 365), (366, 368, 369, 367), (368, 370, 371, 369), (370, 372, 373, 371), (363, 365, 367, 369, 371, 373, 375, 361), (372, 374, 375, 373), (374, 360, 361, 375), (360, 374, 372, 370, 368, 366, 364, 362), (376, 378, 379, 377), (378, 380, 381, 379), (380, 382, 383, 381), (382, 384, 385, 383), (384, 386, 387, 385), (386, 388, 389, 387), (379, 381, 383, 385, 387, 389, 391, 377), (388, 390, 391, 389), (390, 376, 377, 391), (376, 390, 388, 386, 384, 382, 380, 378), (392, 394, 395, 393), (394, 396, 397, 395), (396, 398, 399, 397), (398, 400, 401, 399), (400, 402, 403, 401), (402, 404, 405, 403), (395, 397, 399, 401, 403, 405, 407, 393), (404, 406, 407, 405), (406, 392, 393, 407), (392, 406, 404, 402, 400, 398, 396, 394), (408, 410, 411, 409), (410, 412, 413, 411), (412, 414, 415, 413), (414, 416, 417, 415), (416, 418, 419, 417), (418, 420, 421, 419), (411, 413, 415, 417, 419, 421, 423, 409), (420, 422, 423, 421), (422, 408, 409, 423), (408, 422, 420, 418, 416, 414, 412, 410), (424, 426, 427, 425), (426, 428, 429, 427), (428, 430, 431, 429), (430, 432, 433, 431), (432, 434, 435, 433), (434, 436, 437, 435), (427, 429, 431, 433, 435, 437, 439, 425), (436, 438, 439, 437), (438, 424, 425, 439), (424, 438, 436, 434, 432, 430, 428, 426), (440, 442, 443, 441), (442, 444, 445, 443), (444, 446, 447, 445), (446, 448, 449, 447), (448, 450, 451, 449), (450, 452, 453, 451), (443, 445, 447, 449, 451, 453, 455, 441), (452, 454, 455, 453), (454, 440, 441, 455), (440, 454, 452, 450, 448, 446, 444, 442), (16, 18, 246, 244), (17, 16, 244, 245), (19, 17, 245, 247), (18, 19, 247, 246)])
me_cube_004.materials.append(mat_material_001)
me_cube_004.use_remesh_preserve_volume = False
me_cube_004.use_remesh_preserve_attributes = False
me_cube_004.use_mirror_vertex_groups = False
me_cube_004.update()
me_cube_001 = bpy.data.meshes.new('Cube.001')
me_cube_001.from_pydata([(-1.0, -1.0, 0.0), (-0.6363, -0.6363, 6.0), (-1.0, 1.0, 0.0), (-0.6363, 0.6363, 6.0), (1.0, -1.0, 0.0), (0.6363, -0.6363, 6.0), (1.0, 1.0, 0.0), (0.6363, 0.6363, 6.0), (-0.7777, -0.7777, 6.0), (-0.7777, 0.7777, 6.0), (0.7777, 0.7777, 6.0), (0.7777, -0.7777, 6.0), (-0.5019, -0.5019, 9.0), (-0.5019, 0.5019, 9.0), (0.5019, -0.5019, 9.0), (0.5019, 0.5019, 9.0), (-1.5, -0.1, 0.0), (-0.5, -0.1, 9.0), (-1.5, 0.1, 0.0), (-0.5, 0.1, 9.0), (-0.4, -0.4, 10.9), (-0.4, -0.4, 11.1), (-0.4, 0.4, 10.9), (-0.4, 0.4, 11.1), (0.4, -0.4, 10.9), (0.4, -0.4, 11.1), (0.4, 0.4, 10.9), (0.4, 0.4, 11.1), (-0.25, -0.25, 11.1), (-0.25, -0.25, 10.9), (0.25, -0.25, 11.1), (0.25, -0.25, 10.9), (-0.25, 0.25, 11.1), (-0.25, 0.25, 10.9), (0.25, 0.25, 11.1), (0.25, 0.25, 10.9), (0.08, -0.3, 9.0), (0.08, -0.3, 11.0), (0.08586, -0.2859, 9.0), (0.08586, -0.2859, 11.0), (0.1, -0.28, 9.0), (0.1, -0.28, 11.0), (0.1141, -0.2859, 9.0), (0.1141, -0.2859, 11.0), (0.12, -0.3, 9.0), (0.12, -0.3, 11.0), (0.1141, -0.3141, 9.0), (0.1141, -0.3141, 11.0), (0.1, -0.32, 9.0), (0.1, -0.32, 11.0), (0.08586, -0.3141, 9.0), (0.08586, -0.3141, 11.0), (-0.12, -0.3, 9.0), (-0.12, -0.3, 11.0), (-0.1141, -0.2859, 9.0), (-0.1141, -0.2859, 11.0), (-0.1, -0.28, 9.0), (-0.1, -0.28, 11.0), (-0.08586, -0.2859, 9.0), (-0.08586, -0.2859, 11.0), (-0.08, -0.3, 9.0), (-0.08, -0.3, 11.0), (-0.08586, -0.3141, 9.0), (-0.08586, -0.3141, 11.0), (-0.1, -0.32, 9.0), (-0.1, -0.32, 11.0), (-0.1141, -0.3141, 9.0), (-0.1141, -0.3141, 11.0), (-0.12, 0.3, 9.0), (-0.12, 0.3, 11.0), (-0.1141, 0.3141, 9.0), (-0.1141, 0.3141, 11.0), (-0.1, 0.32, 9.0), (-0.1, 0.32, 11.0), (-0.08586, 0.3141, 9.0), (-0.08586, 0.3141, 11.0), (-0.08, 0.3, 9.0), (-0.08, 0.3, 11.0), (-0.08586, 0.2859, 9.0), (-0.08586, 0.2859, 11.0), (-0.1, 0.28, 9.0), (-0.1, 0.28, 11.0), (-0.1141, 0.2859, 9.0), (-0.1141, 0.2859, 11.0), (0.08, 0.3, 9.0), (0.08, 0.3, 11.0), (0.08586, 0.3141, 9.0), (0.08586, 0.3141, 11.0), (0.1, 0.32, 9.0), (0.1, 0.32, 11.0), (0.1141, 0.3141, 9.0), (0.1141, 0.3141, 11.0), (0.12, 0.3, 9.0), (0.12, 0.3, 11.0), (0.1141, 0.2859, 9.0), (0.1141, 0.2859, 11.0), (0.1, 0.28, 9.0), (0.1, 0.28, 11.0), (0.08586, 0.2859, 9.0), (0.08586, 0.2859, 11.0), (0.3, -0.28, 9.0), (0.3, -0.28, 11.0), (0.3141, -0.2859, 9.0), (0.3141, -0.2859, 11.0), (0.32, -0.3, 9.0), (0.32, -0.3, 11.0), (0.3141, -0.3141, 9.0), (0.3141, -0.3141, 11.0), (0.3, -0.32, 9.0), (0.3, -0.32, 11.0), (0.2859, -0.3141, 9.0), (0.2859, -0.3141, 11.0), (0.28, -0.3, 9.0), (0.28, -0.3, 11.0), (0.2859, -0.2859, 9.0), (0.2859, -0.2859, 11.0), (0.3, -0.08, 9.0), (0.3, -0.08, 11.0), (0.3141, -0.08586, 9.0), (0.3141, -0.08586, 11.0), (0.32, -0.1, 9.0), (0.32, -0.1, 11.0), (0.3141, -0.1141, 9.0), (0.3141, -0.1141, 11.0), (0.3, -0.12, 9.0), (0.3, -0.12, 11.0), (0.2859, -0.1141, 9.0), (0.2859, -0.1141, 11.0), (0.28, -0.1, 9.0), (0.28, -0.1, 11.0), (0.2859, -0.08586, 9.0), (0.2859, -0.08586, 11.0), (0.3, 0.12, 9.0), (0.3, 0.12, 11.0), (0.3141, 0.1141, 9.0), (0.3141, 0.1141, 11.0), (0.32, 0.1, 9.0), (0.32, 0.1, 11.0), (0.3141, 0.08586, 9.0), (0.3141, 0.08586, 11.0), (0.3, 0.08, 9.0), (0.3, 0.08, 11.0), (0.2859, 0.08586, 9.0), (0.2859, 0.08586, 11.0), (0.28, 0.1, 9.0), (0.28, 0.1, 11.0), (0.2859, 0.1141, 9.0), (0.2859, 0.1141, 11.0), (0.3, 0.32, 9.0), (0.3, 0.32, 11.0), (0.3141, 0.3141, 9.0), (0.3141, 0.3141, 11.0), (0.32, 0.3, 9.0), (0.32, 0.3, 11.0), (0.3141, 0.2859, 9.0), (0.3141, 0.2859, 11.0), (0.3, 0.28, 9.0), (0.3, 0.28, 11.0), (0.2859, 0.2859, 9.0), (0.2859, 0.2859, 11.0), (0.28, 0.3, 9.0), (0.28, 0.3, 11.0), (0.2859, 0.3141, 9.0), (0.2859, 0.3141, 11.0), (-0.3, 0.32, 9.0), (-0.3, 0.32, 11.0), (-0.2859, 0.3141, 9.0), (-0.2859, 0.3141, 11.0), (-0.28, 0.3, 9.0), (-0.28, 0.3, 11.0), (-0.2859, 0.2859, 9.0), (-0.2859, 0.2859, 11.0), (-0.3, 0.28, 9.0), (-0.3, 0.28, 11.0), (-0.3141, 0.2859, 9.0), (-0.3141, 0.2859, 11.0), (-0.32, 0.3, 9.0), (-0.32, 0.3, 11.0), (-0.3141, 0.3141, 9.0), (-0.3141, 0.3141, 11.0), (-0.3, 0.12, 9.0), (-0.3, 0.12, 11.0), (-0.2859, 0.1141, 9.0), (-0.2859, 0.1141, 11.0), (-0.28, 0.1, 9.0), (-0.28, 0.1, 11.0), (-0.2859, 0.08586, 9.0), (-0.2859, 0.08586, 11.0), (-0.3, 0.08, 9.0), (-0.3, 0.08, 11.0), (-0.3141, 0.08586, 9.0), (-0.3141, 0.08586, 11.0), (-0.32, 0.1, 9.0), (-0.32, 0.1, 11.0), (-0.3141, 0.1141, 9.0), (-0.3141, 0.1141, 11.0), (-0.3, -0.08, 9.0), (-0.3, -0.08, 11.0), (-0.2859, -0.08586, 9.0), (-0.2859, -0.08586, 11.0), (-0.28, -0.1, 9.0), (-0.28, -0.1, 11.0), (-0.2859, -0.1141, 9.0), (-0.2859, -0.1141, 11.0), (-0.3, -0.12, 9.0), (-0.3, -0.12, 11.0), (-0.3141, -0.1141, 9.0), (-0.3141, -0.1141, 11.0), (-0.32, -0.1, 9.0), (-0.32, -0.1, 11.0), (-0.3141, -0.08586, 9.0), (-0.3141, -0.08586, 11.0), (-0.3, -0.28, 9.0), (-0.3, -0.28, 11.0), (-0.2859, -0.2859, 9.0), (-0.2859, -0.2859, 11.0), (-0.28, -0.3, 9.0), (-0.28, -0.3, 11.0), (-0.2859, -0.3141, 9.0), (-0.2859, -0.3141, 11.0), (-0.3, -0.32, 9.0), (-0.3, -0.32, 11.0), (-0.3141, -0.3141, 9.0), (-0.3141, -0.3141, 11.0), (-0.32, -0.3, 9.0), (-0.32, -0.3, 11.0), (-0.3141, -0.2859, 9.0), (-0.3141, -0.2859, 11.0), (-0.5019, -0.5019, 9.0), (-0.5019, 0.5019, 9.0), (-0.5, -0.1, 9.0), (-0.5, 0.1, 9.0), (-0.4, -0.4, 10.9), (-0.4, -0.4, 11.1), (-0.4, 0.4, 10.9), (-0.4, 0.4, 11.1), (0.4, -0.4, 10.9), (0.4, -0.4, 11.1), (0.4, 0.4, 10.9), (0.4, 0.4, 11.1), (-0.25, -0.25, 11.1), (-0.25, -0.25, 10.9), (0.25, -0.25, 11.1), (0.25, -0.25, 10.9), (-0.25, 0.25, 11.1), (-0.25, 0.25, 10.9), (0.25, 0.25, 11.1), (0.25, 0.25, 10.9), (0.08, -0.3, 9.0), (0.08, -0.3, 11.0), (0.08586, -0.2859, 9.0), (0.08586, -0.2859, 11.0), (0.1, -0.28, 9.0), (0.1, -0.28, 11.0), (0.1141, -0.2859, 9.0), (0.1141, -0.2859, 11.0), (0.12, -0.3, 9.0), (0.12, -0.3, 11.0), (0.1141, -0.3141, 9.0), (0.1141, -0.3141, 11.0), (0.1, -0.32, 9.0), (0.1, -0.32, 11.0), (0.08586, -0.3141, 9.0), (0.08586, -0.3141, 11.0), (-0.12, -0.3, 9.0), (-0.12, -0.3, 11.0), (-0.1141, -0.2859, 9.0), (-0.1141, -0.2859, 11.0), (-0.1, -0.28, 9.0), (-0.1, -0.28, 11.0), (-0.08586, -0.2859, 9.0), (-0.08586, -0.2859, 11.0), (-0.08, -0.3, 9.0), (-0.08, -0.3, 11.0), (-0.08586, -0.3141, 9.0), (-0.08586, -0.3141, 11.0), (-0.1, -0.32, 9.0), (-0.1, -0.32, 11.0), (-0.1141, -0.3141, 9.0), (-0.1141, -0.3141, 11.0), (-0.12, 0.3, 9.0), (-0.12, 0.3, 11.0), (-0.1141, 0.3141, 9.0), (-0.1141, 0.3141, 11.0), (-0.1, 0.32, 9.0), (-0.1, 0.32, 11.0), (-0.08586, 0.3141, 9.0), (-0.08586, 0.3141, 11.0), (-0.08, 0.3, 9.0), (-0.08, 0.3, 11.0), (-0.08586, 0.2859, 9.0), (-0.08586, 0.2859, 11.0), (-0.1, 0.28, 9.0), (-0.1, 0.28, 11.0), (-0.1141, 0.2859, 9.0), (-0.1141, 0.2859, 11.0), (0.08, 0.3, 9.0), (0.08, 0.3, 11.0), (0.08586, 0.3141, 9.0), (0.08586, 0.3141, 11.0), (0.1, 0.32, 9.0), (0.1, 0.32, 11.0), (0.1141, 0.3141, 9.0), (0.1141, 0.3141, 11.0), (0.12, 0.3, 9.0), (0.12, 0.3, 11.0), (0.1141, 0.2859, 9.0), (0.1141, 0.2859, 11.0), (0.1, 0.28, 9.0), (0.1, 0.28, 11.0), (0.08586, 0.2859, 9.0), (0.08586, 0.2859, 11.0), (0.3, -0.28, 9.0), (0.3, -0.28, 11.0), (0.3141, -0.2859, 9.0), (0.3141, -0.2859, 11.0), (0.32, -0.3, 9.0), (0.32, -0.3, 11.0), (0.3141, -0.3141, 9.0), (0.3141, -0.3141, 11.0), (0.3, -0.32, 9.0), (0.3, -0.32, 11.0), (0.2859, -0.3141, 9.0), (0.2859, -0.3141, 11.0), (0.28, -0.3, 9.0), (0.28, -0.3, 11.0), (0.2859, -0.2859, 9.0), (0.2859, -0.2859, 11.0), (0.3, -0.08, 9.0), (0.3, -0.08, 11.0), (0.3141, -0.08586, 9.0), (0.3141, -0.08586, 11.0), (0.32, -0.1, 9.0), (0.32, -0.1, 11.0), (0.3141, -0.1141, 9.0), (0.3141, -0.1141, 11.0), (0.3, -0.12, 9.0), (0.3, -0.12, 11.0), (0.2859, -0.1141, 9.0), (0.2859, -0.1141, 11.0), (0.28, -0.1, 9.0), (0.28, -0.1, 11.0), (0.2859, -0.08586, 9.0), (0.2859, -0.08586, 11.0), (0.3, 0.12, 9.0), (0.3, 0.12, 11.0), (0.3141, 0.1141, 9.0), (0.3141, 0.1141, 11.0), (0.32, 0.1, 9.0), (0.32, 0.1, 11.0), (0.3141, 0.08586, 9.0), (0.3141, 0.08586, 11.0), (0.3, 0.08, 9.0), (0.3, 0.08, 11.0), (0.2859, 0.08586, 9.0), (0.2859, 0.08586, 11.0), (0.28, 0.1, 9.0), (0.28, 0.1, 11.0), (0.2859, 0.1141, 9.0), (0.2859, 0.1141, 11.0), (0.3, 0.32, 9.0), (0.3, 0.32, 11.0), (0.3141, 0.3141, 9.0), (0.3141, 0.3141, 11.0), (0.32, 0.3, 9.0), (0.32, 0.3, 11.0), (0.3141, 0.2859, 9.0), (0.3141, 0.2859, 11.0), (0.3, 0.28, 9.0), (0.3, 0.28, 11.0), (0.2859, 0.2859, 9.0), (0.2859, 0.2859, 11.0), (0.28, 0.3, 9.0), (0.28, 0.3, 11.0), (0.2859, 0.3141, 9.0), (0.2859, 0.3141, 11.0), (-0.3, 0.32, 9.0), (-0.3, 0.32, 11.0), (-0.2859, 0.3141, 9.0), (-0.2859, 0.3141, 11.0), (-0.28, 0.3, 9.0), (-0.28, 0.3, 11.0), (-0.2859, 0.2859, 9.0), (-0.2859, 0.2859, 11.0), (-0.3, 0.28, 9.0), (-0.3, 0.28, 11.0), (-0.3141, 0.2859, 9.0), (-0.3141, 0.2859, 11.0), (-0.32, 0.3, 9.0), (-0.32, 0.3, 11.0), (-0.3141, 0.3141, 9.0), (-0.3141, 0.3141, 11.0), (-0.3, 0.12, 9.0), (-0.3, 0.12, 11.0), (-0.2859, 0.1141, 9.0), (-0.2859, 0.1141, 11.0), (-0.28, 0.1, 9.0), (-0.28, 0.1, 11.0), (-0.2859, 0.08586, 9.0), (-0.2859, 0.08586, 11.0), (-0.3, 0.08, 9.0), (-0.3, 0.08, 11.0), (-0.3141, 0.08586, 9.0), (-0.3141, 0.08586, 11.0), (-0.32, 0.1, 9.0), (-0.32, 0.1, 11.0), (-0.3141, 0.1141, 9.0), (-0.3141, 0.1141, 11.0), (-0.3, -0.08, 9.0), (-0.3, -0.08, 11.0), (-0.2859, -0.08586, 9.0), (-0.2859, -0.08586, 11.0), (-0.28, -0.1, 9.0), (-0.28, -0.1, 11.0), (-0.2859, -0.1141, 9.0), (-0.2859, -0.1141, 11.0), (-0.3, -0.12, 9.0), (-0.3, -0.12, 11.0), (-0.3141, -0.1141, 9.0), (-0.3141, -0.1141, 11.0), (-0.32, -0.1, 9.0), (-0.32, -0.1, 11.0), (-0.3141, -0.08586, 9.0), (-0.3141, -0.08586, 11.0), (-0.3, -0.28, 9.0), (-0.3, -0.28, 11.0), (-0.2859, -0.2859, 9.0), (-0.2859, -0.2859, 11.0), (-0.28, -0.3, 9.0), (-0.28, -0.3, 11.0), (-0.2859, -0.3141, 9.0), (-0.2859, -0.3141, 11.0), (-0.3, -0.32, 9.0), (-0.3, -0.32, 11.0), (-0.3141, -0.3141, 9.0), (-0.3141, -0.3141, 11.0), (-0.32, -0.3, 9.0), (-0.32, -0.3, 11.0), (-0.3141, -0.2859, 9.0), (-0.3141, -0.2859, 11.0), (-0.9941, -0.9941, 0.005579), (-0.6334, -0.6334, 5.991), (-0.9941, 0.9941, 0.005579), (-0.6334, 0.6334, 5.991), (0.9941, -0.9941, 0.005579), (0.6334, -0.6334, 5.991), (0.9941, 0.9941, 0.005579), (0.6334, 0.6334, 5.991), (-0.772, -0.772, 5.994), (-0.772, 0.772, 5.994), (0.772, 0.772, 5.994), (0.772, -0.772, 5.994), (-0.4963, -0.4963, 8.994), (-0.4963, 0.4963, 8.994), (0.4963, -0.4963, 8.994), (0.4963, 0.4963, 8.994), (-1.49, -0.1, -0.001104), (-0.4901, -0.1, 8.999), (-1.49, 0.1, -0.001104), (-0.4901, 0.1, 8.999), (-0.3942, -0.3942, 10.91), (-0.3942, -0.3942, 11.09), (-0.3942, 0.3942, 10.91), (-0.3942, 0.3942, 11.09), (0.3942, -0.3942, 10.91), (0.3942, -0.3942, 11.09), (0.3942, 0.3942, 10.91), (0.3942, 0.3942, 11.09), (-0.253, -0.253, 11.09), (-0.2558, -0.2558, 10.91), (0.2558, -0.2558, 11.09), (0.253, -0.253, 10.91), (-0.2558, 0.2558, 11.09), (-0.253, 0.253, 10.91), (0.253, 0.253, 11.09), (0.2558, 0.2558, 10.91), (0.08776, -0.3, 9.006), (0.08776, -0.3, 10.99), (0.09135, -0.2913, 9.006), (0.09135, -0.2913, 10.99), (0.1, -0.2878, 9.006), (0.1, -0.2878, 10.99), (0.1087, -0.2913, 9.006), (0.1087, -0.2913, 10.99), (0.1122, -0.3, 9.006), (0.1122, -0.3, 10.99), (0.1087, -0.3087, 9.006), (0.1087, -0.3087, 10.99), (0.1, -0.3122, 9.006), (0.1, -0.3122, 10.99), (0.09135, -0.3087, 9.006), (0.09135, -0.3087, 10.99), (-0.1122, -0.3, 9.006), (-0.1122, -0.3, 10.99), (-0.1087, -0.2913, 9.006), (-0.1087, -0.2913, 10.99), (-0.1, -0.2878, 9.006), (-0.1, -0.2878, 10.99), (-0.09135, -0.2913, 9.006), (-0.09135, -0.2913, 10.99), (-0.08776, -0.3, 9.006), (-0.08776, -0.3, 10.99), (-0.09135, -0.3087, 9.006), (-0.09135, -0.3087, 10.99), (-0.1, -0.3122, 9.006), (-0.1, -0.3122, 10.99), (-0.1087, -0.3087, 9.006), (-0.1087, -0.3087, 10.99), (-0.1122, 0.3, 9.006), (-0.1122, 0.3, 10.99), (-0.1087, 0.3087, 9.006), (-0.1087, 0.3087, 10.99), (-0.1, 0.3122, 9.006), (-0.1, 0.3122, 10.99), (-0.09135, 0.3087, 9.006), (-0.09135, 0.3087, 10.99), (-0.08776, 0.3, 9.006), (-0.08776, 0.3, 10.99), (-0.09135, 0.2913, 9.006), (-0.09135, 0.2913, 10.99), (-0.1, 0.2878, 9.006), (-0.1, 0.2878, 10.99), (-0.1087, 0.2913, 9.006), (-0.1087, 0.2913, 10.99), (0.08776, 0.3, 9.006), (0.08776, 0.3, 10.99), (0.09135, 0.3087, 9.006), (0.09135, 0.3087, 10.99), (0.1, 0.3122, 9.006), (0.1, 0.3122, 10.99), (0.1087, 0.3087, 9.006), (0.1087, 0.3087, 10.99), (0.1122, 0.3, 9.006), (0.1122, 0.3, 10.99), (0.1087, 0.2913, 9.006), (0.1087, 0.2913, 10.99), (0.1, 0.2878, 9.006), (0.1, 0.2878, 10.99), (0.09135, 0.2913, 9.006), (0.09135, 0.2913, 10.99), (0.3, -0.2878, 9.006), (0.3, -0.2878, 10.99), (0.3087, -0.2913, 9.006), (0.3087, -0.2913, 10.99), (0.3122, -0.3, 9.006), (0.3122, -0.3, 10.99), (0.3087, -0.3087, 9.006), (0.3087, -0.3087, 10.99), (0.3, -0.3122, 9.006), (0.3, -0.3122, 10.99), (0.2913, -0.3087, 9.006), (0.2913, -0.3087, 10.99), (0.2878, -0.3, 9.006), (0.2878, -0.3, 10.99), (0.2913, -0.2913, 9.006), (0.2913, -0.2913, 10.99), (0.3, -0.08776, 9.006), (0.3, -0.08776, 10.99), (0.3087, -0.09135, 9.006), (0.3087, -0.09135, 10.99), (0.3122, -0.1, 9.006), (0.3122, -0.1, 10.99), (0.3087, -0.1087, 9.006), (0.3087, -0.1087, 10.99), (0.3, -0.1122, 9.006), (0.3, -0.1122, 10.99), (0.2913, -0.1087, 9.006), (0.2913, -0.1087, 10.99), (0.2878, -0.1, 9.006), (0.2878, -0.1, 10.99), (0.2913, -0.09135, 9.006), (0.2913, -0.09135, 10.99), (0.3, 0.1122, 9.006), (0.3, 0.1122, 10.99), (0.3087, 0.1087, 9.006), (0.3087, 0.1087, 10.99), (0.3122, 0.1, 9.006), (0.3122, 0.1, 10.99), (0.3087, 0.09135, 9.006), (0.3087, 0.09135, 10.99), (0.3, 0.08776, 9.006), (0.3, 0.08776, 10.99), (0.2913, 0.09135, 9.006), (0.2913, 0.09135, 10.99), (0.2878, 0.1, 9.006), (0.2878, 0.1, 10.99), (0.2913, 0.1087, 9.006), (0.2913, 0.1087, 10.99), (0.3, 0.3122, 9.006), (0.3, 0.3122, 10.99), (0.3087, 0.3087, 9.006), (0.3087, 0.3087, 10.99), (0.3122, 0.3, 9.006), (0.3122, 0.3, 10.99), (0.3087, 0.2913, 9.006), (0.3087, 0.2913, 10.99), (0.3, 0.2878, 9.006), (0.3, 0.2878, 10.99), (0.2913, 0.2913, 9.006), (0.2913, 0.2913, 10.99), (0.2878, 0.3, 9.006), (0.2878, 0.3, 10.99), (0.2913, 0.3087, 9.006), (0.2913, 0.3087, 10.99), (-0.3, 0.3122, 9.006), (-0.3, 0.3122, 10.99), (-0.2913, 0.3087, 9.006), (-0.2913, 0.3087, 10.99), (-0.2878, 0.3, 9.006), (-0.2878, 0.3, 10.99), (-0.2913, 0.2913, 9.006), (-0.2913, 0.2913, 10.99), (-0.3, 0.2878, 9.006), (-0.3, 0.2878, 10.99), (-0.3087, 0.2913, 9.006), (-0.3087, 0.2913, 10.99), (-0.3122, 0.3, 9.006), (-0.3122, 0.3, 10.99), (-0.3087, 0.3087, 9.006), (-0.3087, 0.3087, 10.99), (-0.3, 0.1122, 9.006), (-0.3, 0.1122, 10.99), (-0.2913, 0.1087, 9.006), (-0.2913, 0.1087, 10.99), (-0.2878, 0.1, 9.006), (-0.2878, 0.1, 10.99), (-0.2913, 0.09135, 9.006), (-0.2913, 0.09135, 10.99), (-0.3, 0.08776, 9.006), (-0.3, 0.08776, 10.99), (-0.3087, 0.09135, 9.006), (-0.3087, 0.09135, 10.99), (-0.3122, 0.1, 9.006), (-0.3122, 0.1, 10.99), (-0.3087, 0.1087, 9.006), (-0.3087, 0.1087, 10.99), (-0.3, -0.08776, 9.006), (-0.3, -0.08776, 10.99), (-0.2913, -0.09135, 9.006), (-0.2913, -0.09135, 10.99), (-0.2878, -0.1, 9.006), (-0.2878, -0.1, 10.99), (-0.2913, -0.1087, 9.006), (-0.2913, -0.1087, 10.99), (-0.3, -0.1122, 9.006), (-0.3, -0.1122, 10.99), (-0.3087, -0.1087, 9.006), (-0.3087, -0.1087, 10.99), (-0.3122, -0.1, 9.006), (-0.3122, -0.1, 10.99), (-0.3087, -0.09135, 9.006), (-0.3087, -0.09135, 10.99), (-0.3, -0.2878, 9.006), (-0.3, -0.2878, 10.99), (-0.2913, -0.2913, 9.006), (-0.2913, -0.2913, 10.99), (-0.2878, -0.3, 9.006), (-0.2878, -0.3, 10.99), (-0.2913, -0.3087, 9.006), (-0.2913, -0.3087, 10.99), (-0.3, -0.3122, 9.006), (-0.3, -0.3122, 10.99), (-0.3087, -0.3087, 9.006), (-0.3087, -0.3087, 10.99), (-0.3122, -0.3, 9.006), (-0.3122, -0.3, 10.99), (-0.3087, -0.2913, 9.006), (-0.3087, -0.2913, 10.99), (-0.5014, -0.5014, 8.99), (-0.5014, 0.5014, 8.99), (-0.4994, -0.09989, 8.99), (-0.4994, 0.09989, 8.99), (-0.3942, -0.3942, 10.91), (-0.3942, -0.3942, 11.09), (-0.3942, 0.3942, 10.91), (-0.3942, 0.3942, 11.09), (0.3942, -0.3942, 10.91), (0.3942, -0.3942, 11.09), (0.3942, 0.3942, 10.91), (0.3942, 0.3942, 11.09), (-0.253, -0.253, 11.09), (-0.2558, -0.2558, 10.91), (0.2558, -0.2558, 11.09), (0.253, -0.253, 10.91), (-0.2558, 0.2558, 11.09), (-0.253, 0.253, 10.91), (0.253, 0.253, 11.09), (0.2558, 0.2558, 10.91), (0.08776, -0.3, 9.006), (0.08776, -0.3, 10.99), (0.09135, -0.2913, 9.006), (0.09135, -0.2913, 10.99), (0.1, -0.2878, 9.006), (0.1, -0.2878, 10.99), (0.1087, -0.2913, 9.006), (0.1087, -0.2913, 10.99), (0.1122, -0.3, 9.006), (0.1122, -0.3, 10.99), (0.1087, -0.3087, 9.006), (0.1087, -0.3087, 10.99), (0.1, -0.3122, 9.006), (0.1, -0.3122, 10.99), (0.09135, -0.3087, 9.006), (0.09135, -0.3087, 10.99), (-0.1122, -0.3, 9.006), (-0.1122, -0.3, 10.99), (-0.1087, -0.2913, 9.006), (-0.1087, -0.2913, 10.99), (-0.1, -0.2878, 9.006), (-0.1, -0.2878, 10.99), (-0.09135, -0.2913, 9.006), (-0.09135, -0.2913, 10.99), (-0.08776, -0.3, 9.006), (-0.08776, -0.3, 10.99), (-0.09135, -0.3087, 9.006), (-0.09135, -0.3087, 10.99), (-0.1, -0.3122, 9.006), (-0.1, -0.3122, 10.99), (-0.1087, -0.3087, 9.006), (-0.1087, -0.3087, 10.99), (-0.1122, 0.3, 9.006), (-0.1122, 0.3, 10.99), (-0.1087, 0.3087, 9.006), (-0.1087, 0.3087, 10.99), (-0.1, 0.3122, 9.006), (-0.1, 0.3122, 10.99), (-0.09135, 0.3087, 9.006), (-0.09135, 0.3087, 10.99), (-0.08776, 0.3, 9.006), (-0.08776, 0.3, 10.99), (-0.09135, 0.2913, 9.006), (-0.09135, 0.2913, 10.99), (-0.1, 0.2878, 9.006), (-0.1, 0.2878, 10.99), (-0.1087, 0.2913, 9.006), (-0.1087, 0.2913, 10.99), (0.08776, 0.3, 9.006), (0.08776, 0.3, 10.99), (0.09135, 0.3087, 9.006), (0.09135, 0.3087, 10.99), (0.1, 0.3122, 9.006), (0.1, 0.3122, 10.99), (0.1087, 0.3087, 9.006), (0.1087, 0.3087, 10.99), (0.1122, 0.3, 9.006), (0.1122, 0.3, 10.99), (0.1087, 0.2913, 9.006), (0.1087, 0.2913, 10.99), (0.1, 0.2878, 9.006), (0.1, 0.2878, 10.99), (0.09135, 0.2913, 9.006), (0.09135, 0.2913, 10.99), (0.3, -0.2878, 9.006), (0.3, -0.2878, 10.99), (0.3087, -0.2913, 9.006), (0.3087, -0.2913, 10.99), (0.3122, -0.3, 9.006), (0.3122, -0.3, 10.99), (0.3087, -0.3087, 9.006), (0.3087, -0.3087, 10.99), (0.3, -0.3122, 9.006), (0.3, -0.3122, 10.99), (0.2913, -0.3087, 9.006), (0.2913, -0.3087, 10.99), (0.2878, -0.3, 9.006), (0.2878, -0.3, 10.99), (0.2913, -0.2913, 9.006), (0.2913, -0.2913, 10.99), (0.3, -0.08776, 9.006), (0.3, -0.08776, 10.99), (0.3087, -0.09135, 9.006), (0.3087, -0.09135, 10.99), (0.3122, -0.1, 9.006), (0.3122, -0.1, 10.99), (0.3087, -0.1087, 9.006), (0.3087, -0.1087, 10.99), (0.3, -0.1122, 9.006), (0.3, -0.1122, 10.99), (0.2913, -0.1087, 9.006), (0.2913, -0.1087, 10.99), (0.2878, -0.1, 9.006), (0.2878, -0.1, 10.99), (0.2913, -0.09135, 9.006), (0.2913, -0.09135, 10.99), (0.3, 0.1122, 9.006), (0.3, 0.1122, 10.99), (0.3087, 0.1087, 9.006), (0.3087, 0.1087, 10.99), (0.3122, 0.1, 9.006), (0.3122, 0.1, 10.99), (0.3087, 0.09135, 9.006), (0.3087, 0.09135, 10.99), (0.3, 0.08776, 9.006), (0.3, 0.08776, 10.99), (0.2913, 0.09135, 9.006), (0.2913, 0.09135, 10.99), (0.2878, 0.1, 9.006), (0.2878, 0.1, 10.99), (0.2913, 0.1087, 9.006), (0.2913, 0.1087, 10.99), (0.3, 0.3122, 9.006), (0.3, 0.3122, 10.99), (0.3087, 0.3087, 9.006), (0.3087, 0.3087, 10.99), (0.3122, 0.3, 9.006), (0.3122, 0.3, 10.99), (0.3087, 0.2913, 9.006), (0.3087, 0.2913, 10.99), (0.3, 0.2878, 9.006), (0.3, 0.2878, 10.99), (0.2913, 0.2913, 9.006), (0.2913, 0.2913, 10.99), (0.2878, 0.3, 9.006), (0.2878, 0.3, 10.99), (0.2913, 0.3087, 9.006), (0.2913, 0.3087, 10.99), (-0.3, 0.3122, 9.006), (-0.3, 0.3122, 10.99), (-0.2913, 0.3087, 9.006), (-0.2913, 0.3087, 10.99), (-0.2878, 0.3, 9.006), (-0.2878, 0.3, 10.99), (-0.2913, 0.2913, 9.006), (-0.2913, 0.2913, 10.99), (-0.3, 0.2878, 9.006), (-0.3, 0.2878, 10.99), (-0.3087, 0.2913, 9.006), (-0.3087, 0.2913, 10.99), (-0.3122, 0.3, 9.006), (-0.3122, 0.3, 10.99), (-0.3087, 0.3087, 9.006), (-0.3087, 0.3087, 10.99), (-0.3, 0.1122, 9.006), (-0.3, 0.1122, 10.99), (-0.2913, 0.1087, 9.006), (-0.2913, 0.1087, 10.99), (-0.2878, 0.1, 9.006), (-0.2878, 0.1, 10.99), (-0.2913, 0.09135, 9.006), (-0.2913, 0.09135, 10.99), (-0.3, 0.08776, 9.006), (-0.3, 0.08776, 10.99), (-0.3087, 0.09135, 9.006), (-0.3087, 0.09135, 10.99), (-0.3122, 0.1, 9.006), (-0.3122, 0.1, 10.99), (-0.3087, 0.1087, 9.006), (-0.3087, 0.1087, 10.99), (-0.3, -0.08776, 9.006), (-0.3, -0.08776, 10.99), (-0.2913, -0.09135, 9.006), (-0.2913, -0.09135, 10.99), (-0.2878, -0.1, 9.006), (-0.2878, -0.1, 10.99), (-0.2913, -0.1087, 9.006), (-0.2913, -0.1087, 10.99), (-0.3, -0.1122, 9.006), (-0.3, -0.1122, 10.99), (-0.3087, -0.1087, 9.006), (-0.3087, -0.1087, 10.99), (-0.3122, -0.1, 9.006), (-0.3122, -0.1, 10.99), (-0.3087, -0.09135, 9.006), (-0.3087, -0.09135, 10.99), (-0.3, -0.2878, 9.006), (-0.3, -0.2878, 10.99), (-0.2913, -0.2913, 9.006), (-0.2913, -0.2913, 10.99), (-0.2878, -0.3, 9.006), (-0.2878, -0.3, 10.99), (-0.2913, -0.3087, 9.006), (-0.2913, -0.3087, 10.99), (-0.3, -0.3122, 9.006), (-0.3, -0.3122, 10.99), (-0.3087, -0.3087, 9.006), (-0.3087, -0.3087, 10.99), (-0.3122, -0.3, 9.006), (-0.3122, -0.3, 10.99), (-0.3087, -0.2913, 9.006), (-0.3087, -0.2913, 10.99)], [(228, 229), (230, 231), (668, 669), (670, 671)], [(0, 8, 9, 2), (2, 9, 10, 6), (6, 10, 11, 4), (4, 11, 8, 0), (2, 6, 4, 0), (5, 7, 15, 14), (1, 3, 9, 8), (3, 7, 10, 9), (7, 5, 11, 10), (5, 1, 8, 11), (15, 13, 12, 14), (3, 1, 12, 13), (1, 5, 14, 12), (7, 3, 13, 15), (16, 17, 19, 18), (20, 21, 23, 22), (22, 23, 27, 26), (26, 27, 25, 24), (24, 25, 21, 20), (22, 26, 24, 31, 35, 33), (27, 34, 30, 28, 21, 25), (31, 30, 34, 35), (35, 34, 32, 33), (21, 28, 32, 34, 27, 23), (33, 32, 28, 29), (29, 28, 30, 31), (33, 29, 31, 24, 20, 22), (36, 37, 39, 38), (38, 39, 41, 40), (40, 41, 43, 42), (42, 43, 45, 44), (44, 45, 47, 46), (46, 47, 49, 48), (39, 37, 51, 49, 47, 45, 43, 41), (48, 49, 51, 50), (50, 51, 37, 36), (36, 38, 40, 42, 44, 46, 48, 50), (52, 53, 55, 54), (54, 55, 57, 56), (56, 57, 59, 58), (58, 59, 61, 60), (60, 61, 63, 62), (62, 63, 65, 64), (55, 53, 67, 65, 63, 61, 59, 57), (64, 65, 67, 66), (66, 67, 53, 52), (52, 54, 56, 58, 60, 62, 64, 66), (68, 69, 71, 70), (70, 71, 73, 72), (72, 73, 75, 74), (74, 75, 77, 76), (76, 77, 79, 78), (78, 79, 81, 80), (71, 69, 83, 81, 79, 77, 75, 73), (80, 81, 83, 82), (82, 83, 69, 68), (68, 70, 72, 74, 76, 78, 80, 82), (84, 85, 87, 86), (86, 87, 89, 88), (88, 89, 91, 90), (90, 91, 93, 92), (92, 93, 95, 94), (94, 95, 97, 96), (87, 85, 99, 97, 95, 93, 91, 89), (96, 97, 99, 98), (98, 99, 85, 84), (84, 86, 88, 90, 92, 94, 96, 98), (100, 101, 103, 102), (102, 103, 105, 104), (104, 105, 107, 106), (106, 107, 109, 108), (108, 109, 111, 110), (110, 111, 113, 112), (103, 101, 115, 113, 111, 109, 107, 105), (112, 113, 115, 114), (114, 115, 101, 100), (100, 102, 104, 106, 108, 110, 112, 114), (116, 117, 119, 118), (118, 119, 121, 120), (120, 121, 123, 122), (122, 123, 125, 124), (124, 125, 127, 126), (126, 127, 129, 128), (119, 117, 131, 129, 127, 125, 123, 121), (128, 129, 131, 130), (130, 131, 117, 116), (116, 118, 120, 122, 124, 126, 128, 130), (132, 133, 135, 134), (134, 135, 137, 136), (136, 137, 139, 138), (138, 139, 141, 140), (140, 141, 143, 142), (142, 143, 145, 144), (135, 133, 147, 145, 143, 141, 139, 137), (144, 145, 147, 146), (146, 147, 133, 132), (132, 134, 136, 138, 140, 142, 144, 146), (148, 149, 151, 150), (150, 151, 153, 152), (152, 153, 155, 154), (154, 155, 157, 156), (156, 157, 159, 158), (158, 159, 161, 160), (151, 149, 163, 161, 159, 157, 155, 153), (160, 161, 163, 162), (162, 163, 149, 148), (148, 150, 152, 154, 156, 158, 160, 162), (164, 165, 167, 166), (166, 167, 169, 168), (168, 169, 171, 170), (170, 171, 173, 172), (172, 173, 175, 174), (174, 175, 177, 176), (167, 165, 179, 177, 175, 173, 171, 169), (176, 177, 179, 178), (178, 179, 165, 164), (164, 166, 168, 170, 172, 174, 176, 178), (180, 181, 183, 182), (182, 183, 185, 184), (184, 185, 187, 186), (186, 187, 189, 188), (188, 189, 191, 190), (190, 191, 193, 192), (183, 181, 195, 193, 191, 189, 187, 185), (192, 193, 195, 194), (194, 195, 181, 180), (180, 182, 184, 186, 188, 190, 192, 194), (196, 197, 199, 198), (198, 199, 201, 200), (200, 201, 203, 202), (202, 203, 205, 204), (204, 205, 207, 206), (206, 207, 209, 208), (199, 197, 211, 209, 207, 205, 203, 201), (208, 209, 211, 210), (210, 211, 197, 196), (196, 198, 200, 202, 204, 206, 208, 210), (212, 213, 215, 214), (214, 215, 217, 216), (216, 217, 219, 218), (218, 219, 221, 220), (220, 221, 223, 222), (222, 223, 225, 224), (215, 213, 227, 225, 223, 221, 219, 217), (224, 225, 227, 226), (226, 227, 213, 212), (212, 214, 216, 218, 220, 222, 224, 226), (232, 233, 235, 234), (234, 235, 239, 238), (238, 239, 237, 236), (236, 237, 233, 232), (234, 238, 236, 243, 247, 245), (239, 246, 242, 240, 233, 237), (243, 242, 246, 247), (247, 246, 244, 245), (233, 240, 244, 246, 239, 235), (245, 244, 240, 241), (241, 240, 242, 243), (245, 241, 243, 236, 232, 234), (248, 249, 251, 250), (250, 251, 253, 252), (252, 253, 255, 254), (254, 255, 257, 256), (256, 257, 259, 258), (258, 259, 261, 260), (251, 249, 263, 261, 259, 257, 255, 253), (260, 261, 263, 262), (262, 263, 249, 248), (248, 250, 252, 254, 256, 258, 260, 262), (264, 265, 267, 266), (266, 267, 269, 268), (268, 269, 271, 270), (270, 271, 273, 272), (272, 273, 275, 274), (274, 275, 277, 276), (267, 265, 279, 277, 275, 273, 271, 269), (276, 277, 279, 278), (278, 279, 265, 264), (264, 266, 268, 270, 272, 274, 276, 278), (280, 281, 283, 282), (282, 283, 285, 284), (284, 285, 287, 286), (286, 287, 289, 288), (288, 289, 291, 290), (290, 291, 293, 292), (283, 281, 295, 293, 291, 289, 287, 285), (292, 293, 295, 294), (294, 295, 281, 280), (280, 282, 284, 286, 288, 290, 292, 294), (296, 297, 299, 298), (298, 299, 301, 300), (300, 301, 303, 302), (302, 303, 305, 304), (304, 305, 307, 306), (306, 307, 309, 308), (299, 297, 311, 309, 307, 305, 303, 301), (308, 309, 311, 310), (310, 311, 297, 296), (296, 298, 300, 302, 304, 306, 308, 310), (312, 313, 315, 314), (314, 315, 317, 316), (316, 317, 319, 318), (318, 319, 321, 320), (320, 321, 323, 322), (322, 323, 325, 324), (315, 313, 327, 325, 323, 321, 319, 317), (324, 325, 327, 326), (326, 327, 313, 312), (312, 314, 316, 318, 320, 322, 324, 326), (328, 329, 331, 330), (330, 331, 333, 332), (332, 333, 335, 334), (334, 335, 337, 336), (336, 337, 339, 338), (338, 339, 341, 340), (331, 329, 343, 341, 339, 337, 335, 333), (340, 341, 343, 342), (342, 343, 329, 328), (328, 330, 332, 334, 336, 338, 340, 342), (344, 345, 347, 346), (346, 347, 349, 348), (348, 349, 351, 350), (350, 351, 353, 352), (352, 353, 355, 354), (354, 355, 357, 356), (347, 345, 359, 357, 355, 353, 351, 349), (356, 357, 359, 358), (358, 359, 345, 344), (344, 346, 348, 350, 352, 354, 356, 358), (360, 361, 363, 362), (362, 363, 365, 364), (364, 365, 367, 366), (366, 367, 369, 368), (368, 369, 371, 370), (370, 371, 373, 372), (363, 361, 375, 373, 371, 369, 367, 365), (372, 373, 375, 374), (374, 375, 361, 360), (360, 362, 364, 366, 368, 370, 372, 374), (376, 377, 379, 378), (378, 379, 381, 380), (380, 381, 383, 382), (382, 383, 385, 384), (384, 385, 387, 386), (386, 387, 389, 388), (379, 377, 391, 389, 387, 385, 383, 381), (388, 389, 391, 390), (390, 391, 377, 376), (376, 378, 380, 382, 384, 386, 388, 390), (392, 393, 395, 394), (394, 395, 397, 396), (396, 397, 399, 398), (398, 399, 401, 400), (400, 401, 403, 402), (402, 403, 405, 404), (395, 393, 407, 405, 403, 401, 399, 397), (404, 405, 407, 406), (406, 407, 393, 392), (392, 394, 396, 398, 400, 402, 404, 406), (408, 409, 411, 410), (410, 411, 413, 412), (412, 413, 415, 414), (414, 415, 417, 416), (416, 417, 419, 418), (418, 419, 421, 420), (411, 409, 423, 421, 419, 417, 415, 413), (420, 421, 423, 422), (422, 423, 409, 408), (408, 410, 412, 414, 416, 418, 420, 422), (424, 425, 427, 426), (426, 427, 429, 428), (428, 429, 431, 430), (430, 431, 433, 432), (432, 433, 435, 434), (434, 435, 437, 436), (427, 425, 439, 437, 435, 433, 431, 429), (436, 437, 439, 438), (438, 439, 425, 424), (424, 426, 428, 430, 432, 434, 436, 438), (440, 442, 449, 448), (442, 446, 450, 449), (446, 444, 451, 450), (444, 440, 448, 451), (442, 440, 444, 446), (445, 454, 455, 447), (441, 448, 449, 443), (443, 449, 450, 447), (447, 450, 451, 445), (445, 451, 448, 441), (455, 454, 452, 453), (443, 453, 452, 441), (441, 452, 454, 445), (447, 455, 453, 443), (456, 458, 459, 457), (460, 462, 463, 461), (462, 466, 467, 463), (466, 464, 465, 467), (464, 460, 461, 465), (462, 473, 475, 471, 464, 466), (467, 465, 461, 468, 470, 474), (471, 475, 474, 470), (475, 473, 472, 474), (461, 463, 467, 474, 472, 468), (473, 469, 468, 472), (469, 471, 470, 468), (473, 462, 460, 464, 471, 469), (476, 478, 479, 477), (478, 480, 481, 479), (480, 482, 483, 481), (482, 484, 485, 483), (484, 486, 487, 485), (486, 488, 489, 487), (479, 481, 483, 485, 487, 489, 491, 477), (488, 490, 491, 489), (490, 476, 477, 491), (476, 490, 488, 486, 484, 482, 480, 478), (492, 494, 495, 493), (494, 496, 497, 495), (496, 498, 499, 497), (498, 500, 501, 499), (500, 502, 503, 501), (502, 504, 505, 503), (495, 497, 499, 501, 503, 505, 507, 493), (504, 506, 507, 505), (506, 492, 493, 507), (492, 506, 504, 502, 500, 498, 496, 494), (508, 510, 511, 509), (510, 512, 513, 511), (512, 514, 515, 513), (514, 516, 517, 515), (516, 518, 519, 517), (518, 520, 521, 519), (511, 513, 515, 517, 519, 521, 523, 509), (520, 522, 523, 521), (522, 508, 509, 523), (508, 522, 520, 518, 516, 514, 512, 510), (524, 526, 527, 525), (526, 528, 529, 527), (528, 530, 531, 529), (530, 532, 533, 531), (532, 534, 535, 533), (534, 536, 537, 535), (527, 529, 531, 533, 535, 537, 539, 525), (536, 538, 539, 537), (538, 524, 525, 539), (524, 538, 536, 534, 532, 530, 528, 526), (540, 542, 543, 541), (542, 544, 545, 543), (544, 546, 547, 545), (546, 548, 549, 547), (548, 550, 551, 549), (550, 552, 553, 551), (543, 545, 547, 549, 551, 553, 555, 541), (552, 554, 555, 553), (554, 540, 541, 555), (540, 554, 552, 550, 548, 546, 544, 542), (556, 558, 559, 557), (558, 560, 561, 559), (560, 562, 563, 561), (562, 564, 565, 563), (564, 566, 567, 565), (566, 568, 569, 567), (559, 561, 563, 565, 567, 569, 571, 557), (568, 570, 571, 569), (570, 556, 557, 571), (556, 570, 568, 566, 564, 562, 560, 558), (572, 574, 575, 573), (574, 576, 577, 575), (576, 578, 579, 577), (578, 580, 581, 579), (580, 582, 583, 581), (582, 584, 585, 583), (575, 577, 579, 581, 583, 585, 587, 573), (584, 586, 587, 585), (586, 572, 573, 587), (572, 586, 584, 582, 580, 578, 576, 574), (588, 590, 591, 589), (590, 592, 593, 591), (592, 594, 595, 593), (594, 596, 597, 595), (596, 598, 599, 597), (598, 600, 601, 599), (591, 593, 595, 597, 599, 601, 603, 589), (600, 602, 603, 601), (602, 588, 589, 603), (588, 602, 600, 598, 596, 594, 592, 590), (604, 606, 607, 605), (606, 608, 609, 607), (608, 610, 611, 609), (610, 612, 613, 611), (612, 614, 615, 613), (614, 616, 617, 615), (607, 609, 611, 613, 615, 617, 619, 605), (616, 618, 619, 617), (618, 604, 605, 619), (604, 618, 616, 614, 612, 610, 608, 606), (620, 622, 623, 621), (622, 624, 625, 623), (624, 626, 627, 625), (626, 628, 629, 627), (628, 630, 631, 629), (630, 632, 633, 631), (623, 625, 627, 629, 631, 633, 635, 621), (632, 634, 635, 633), (634, 620, 621, 635), (620, 634, 632, 630, 628, 626, 624, 622), (636, 638, 639, 637), (638, 640, 641, 639), (640, 642, 643, 641), (642, 644, 645, 643), (644, 646, 647, 645), (646, 648, 649, 647), (639, 641, 643, 645, 647, 649, 651, 637), (648, 650, 651, 649), (650, 636, 637, 651), (636, 650, 648, 646, 644, 642, 640, 638), (652, 654, 655, 653), (654, 656, 657, 655), (656, 658, 659, 657), (658, 660, 661, 659), (660, 662, 663, 661), (662, 664, 665, 663), (655, 657, 659, 661, 663, 665, 667, 653), (664, 666, 667, 665), (666, 652, 653, 667), (652, 666, 664, 662, 660, 658, 656, 654), (672, 674, 675, 673), (674, 678, 679, 675), (678, 676, 677, 679), (676, 672, 673, 677), (674, 685, 687, 683, 676, 678), (679, 677, 673, 680, 682, 686), (683, 687, 686, 682), (687, 685, 684, 686), (673, 675, 679, 686, 684, 680), (685, 681, 680, 684), (681, 683, 682, 680), (685, 674, 672, 676, 683, 681), (688, 690, 691, 689), (690, 692, 693, 691), (692, 694, 695, 693), (694, 696, 697, 695), (696, 698, 699, 697), (698, 700, 701, 699), (691, 693, 695, 697, 699, 701, 703, 689), (700, 702, 703, 701), (702, 688, 689, 703), (688, 702, 700, 698, 696, 694, 692, 690), (704, 706, 707, 705), (706, 708, 709, 707), (708, 710, 711, 709), (710, 712, 713, 711), (712, 714, 715, 713), (714, 716, 717, 715), (707, 709, 711, 713, 715, 717, 719, 705), (716, 718, 719, 717), (718, 704, 705, 719), (704, 718, 716, 714, 712, 710, 708, 706), (720, 722, 723, 721), (722, 724, 725, 723), (724, 726, 727, 725), (726, 728, 729, 727), (728, 730, 731, 729), (730, 732, 733, 731), (723, 725, 727, 729, 731, 733, 735, 721), (732, 734, 735, 733), (734, 720, 721, 735), (720, 734, 732, 730, 728, 726, 724, 722), (736, 738, 739, 737), (738, 740, 741, 739), (740, 742, 743, 741), (742, 744, 745, 743), (744, 746, 747, 745), (746, 748, 749, 747), (739, 741, 743, 745, 747, 749, 751, 737), (748, 750, 751, 749), (750, 736, 737, 751), (736, 750, 748, 746, 744, 742, 740, 738), (752, 754, 755, 753), (754, 756, 757, 755), (756, 758, 759, 757), (758, 760, 761, 759), (760, 762, 763, 761), (762, 764, 765, 763), (755, 757, 759, 761, 763, 765, 767, 753), (764, 766, 767, 765), (766, 752, 753, 767), (752, 766, 764, 762, 760, 758, 756, 754), (768, 770, 771, 769), (770, 772, 773, 771), (772, 774, 775, 773), (774, 776, 777, 775), (776, 778, 779, 777), (778, 780, 781, 779), (771, 773, 775, 777, 779, 781, 783, 769), (780, 782, 783, 781), (782, 768, 769, 783), (768, 782, 780, 778, 776, 774, 772, 770), (784, 786, 787, 785), (786, 788, 789, 787), (788, 790, 791, 789), (790, 792, 793, 791), (792, 794, 795, 793), (794, 796, 797, 795), (787, 789, 791, 793, 795, 797, 799, 785), (796, 798, 799, 797), (798, 784, 785, 799), (784, 798, 796, 794, 792, 790, 788, 786), (800, 802, 803, 801), (802, 804, 805, 803), (804, 806, 807, 805), (806, 808, 809, 807), (808, 810, 811, 809), (810, 812, 813, 811), (803, 805, 807, 809, 811, 813, 815, 801), (812, 814, 815, 813), (814, 800, 801, 815), (800, 814, 812, 810, 808, 806, 804, 802), (816, 818, 819, 817), (818, 820, 821, 819), (820, 822, 823, 821), (822, 824, 825, 823), (824, 826, 827, 825), (826, 828, 829, 827), (819, 821, 823, 825, 827, 829, 831, 817), (828, 830, 831, 829), (830, 816, 817, 831), (816, 830, 828, 826, 824, 822, 820, 818), (832, 834, 835, 833), (834, 836, 837, 835), (836, 838, 839, 837), (838, 840, 841, 839), (840, 842, 843, 841), (842, 844, 845, 843), (835, 837, 839, 841, 843, 845, 847, 833), (844, 846, 847, 845), (846, 832, 833, 847), (832, 846, 844, 842, 840, 838, 836, 834), (848, 850, 851, 849), (850, 852, 853, 851), (852, 854, 855, 853), (854, 856, 857, 855), (856, 858, 859, 857), (858, 860, 861, 859), (851, 853, 855, 857, 859, 861, 863, 849), (860, 862, 863, 861), (862, 848, 849, 863), (848, 862, 860, 858, 856, 854, 852, 850), (864, 866, 867, 865), (866, 868, 869, 867), (868, 870, 871, 869), (870, 872, 873, 871), (872, 874, 875, 873), (874, 876, 877, 875), (867, 869, 871, 873, 875, 877, 879, 865), (876, 878, 879, 877), (878, 864, 865, 879), (864, 878, 876, 874, 872, 870, 868, 866), (16, 18, 458, 456), (17, 16, 456, 457), (19, 17, 457, 459), (18, 19, 459, 458)])
me_cube_001.materials.append(mat_material_001)
me_cube_001.use_remesh_preserve_volume = False
me_cube_001.use_remesh_preserve_attributes = False
me_cube_001.use_mirror_vertex_groups = False
me_cube_001.update()
me_plane = bpy.data.meshes.new('Plane')
me_plane.from_pydata([(-2.333, -1.0, 0.0), (2.333, -1.0, 0.0), (-2.333, 5.0, 0.0), (2.333, 5.0, 0.0)], [], [(0, 1, 3, 2)])
me_plane.materials.append(mat_material_002)
me_plane.use_remesh_preserve_volume = False
me_plane.use_remesh_preserve_attributes = False
me_plane.use_mirror_vertex_groups = False
me_plane.update()
me_cube_007 = bpy.data.meshes.new('Cube.007')
me_cube_007.from_pydata([(-0.4, -0.4, 0.8231), (-0.4, -0.4, 1.023), (-0.4, 0.4, 0.8231), (-0.4, 0.4, 1.023), (0.4, -0.4, 0.8231), (0.4, -0.4, 1.023), (0.4, 0.4, 0.8231), (0.4, 0.4, 1.023), (-0.25, -0.25, 1.023), (-0.25, -0.25, 0.8231), (0.25, -0.25, 1.023), (0.25, -0.25, 0.8231), (-0.25, 0.25, 1.023), (-0.25, 0.25, 0.8231), (0.25, 0.25, 1.023), (0.25, 0.25, 0.8231), (0.08, -0.3, -1.077), (0.08, -0.3, 0.9231), (0.08586, -0.2859, -1.077), (0.08586, -0.2859, 0.9231), (0.1, -0.28, -1.077), (0.1, -0.28, 0.9231), (0.1141, -0.2859, -1.077), (0.1141, -0.2859, 0.9231), (0.12, -0.3, -1.077), (0.12, -0.3, 0.9231), (0.1141, -0.3141, -1.077), (0.1141, -0.3141, 0.9231), (0.1, -0.32, -1.077), (0.1, -0.32, 0.9231), (0.08586, -0.3141, -1.077), (0.08586, -0.3141, 0.9231), (-0.12, -0.3, -1.077), (-0.12, -0.3, 0.9231), (-0.1141, -0.2859, -1.077), (-0.1141, -0.2859, 0.9231), (-0.1, -0.28, -1.077), (-0.1, -0.28, 0.9231), (-0.08586, -0.2859, -1.077), (-0.08586, -0.2859, 0.9231), (-0.08, -0.3, -1.077), (-0.08, -0.3, 0.9231), (-0.08586, -0.3141, -1.077), (-0.08586, -0.3141, 0.9231), (-0.1, -0.32, -1.077), (-0.1, -0.32, 0.9231), (-0.1141, -0.3141, -1.077), (-0.1141, -0.3141, 0.9231), (-0.12, 0.3, -1.077), (-0.12, 0.3, 0.9231), (-0.1141, 0.3141, -1.077), (-0.1141, 0.3141, 0.9231), (-0.1, 0.32, -1.077), (-0.1, 0.32, 0.9231), (-0.08586, 0.3141, -1.077), (-0.08586, 0.3141, 0.9231), (-0.08, 0.3, -1.077), (-0.08, 0.3, 0.9231), (-0.08586, 0.2859, -1.077), (-0.08586, 0.2859, 0.9231), (-0.1, 0.28, -1.077), (-0.1, 0.28, 0.9231), (-0.1141, 0.2859, -1.077), (-0.1141, 0.2859, 0.9231), (0.08, 0.3, -1.077), (0.08, 0.3, 0.9231), (0.08586, 0.3141, -1.077), (0.08586, 0.3141, 0.9231), (0.1, 0.32, -1.077), (0.1, 0.32, 0.9231), (0.1141, 0.3141, -1.077), (0.1141, 0.3141, 0.9231), (0.12, 0.3, -1.077), (0.12, 0.3, 0.9231), (0.1141, 0.2859, -1.077), (0.1141, 0.2859, 0.9231), (0.1, 0.28, -1.077), (0.1, 0.28, 0.9231), (0.08586, 0.2859, -1.077), (0.08586, 0.2859, 0.9231), (0.3, -0.28, -1.077), (0.3, -0.28, 0.9231), (0.3141, -0.2859, -1.077), (0.3141, -0.2859, 0.9231), (0.32, -0.3, -1.077), (0.32, -0.3, 0.9231), (0.3141, -0.3141, -1.077), (0.3141, -0.3141, 0.9231), (0.3, -0.32, -1.077), (0.3, -0.32, 0.9231), (0.2859, -0.3141, -1.077), (0.2859, -0.3141, 0.9231), (0.28, -0.3, -1.077), (0.28, -0.3, 0.9231), (0.2859, -0.2859, -1.077), (0.2859, -0.2859, 0.9231), (0.3, -0.08, -1.077), (0.3, -0.08, 0.9231), (0.3141, -0.08586, -1.077), (0.3141, -0.08586, 0.9231), (0.32, -0.1, -1.077), (0.32, -0.1, 0.9231), (0.3141, -0.1141, -1.077), (0.3141, -0.1141, 0.9231), (0.3, -0.12, -1.077), (0.3, -0.12, 0.9231), (0.2859, -0.1141, -1.077), (0.2859, -0.1141, 0.9231), (0.28, -0.1, -1.077), (0.28, -0.1, 0.9231), (0.2859, -0.08586, -1.077), (0.2859, -0.08586, 0.9231), (0.3, 0.12, -1.077), (0.3, 0.12, 0.9231), (0.3141, 0.1141, -1.077), (0.3141, 0.1141, 0.9231), (0.32, 0.1, -1.077), (0.32, 0.1, 0.9231), (0.3141, 0.08586, -1.077), (0.3141, 0.08586, 0.9231), (0.3, 0.08, -1.077), (0.3, 0.08, 0.9231), (0.2859, 0.08586, -1.077), (0.2859, 0.08586, 0.9231), (0.28, 0.1, -1.077), (0.28, 0.1, 0.9231), (0.2859, 0.1141, -1.077), (0.2859, 0.1141, 0.9231), (0.3, 0.32, -1.077), (0.3, 0.32, 0.9231), (0.3141, 0.3141, -1.077), (0.3141, 0.3141, 0.9231), (0.32, 0.3, -1.077), (0.32, 0.3, 0.9231), (0.3141, 0.2859, -1.077), (0.3141, 0.2859, 0.9231), (0.3, 0.28, -1.077), (0.3, 0.28, 0.9231), (0.2859, 0.2859, -1.077), (0.2859, 0.2859, 0.9231), (0.28, 0.3, -1.077), (0.28, 0.3, 0.9231), (0.2859, 0.3141, -1.077), (0.2859, 0.3141, 0.9231), (-0.3, 0.32, -1.077), (-0.3, 0.32, 0.9231), (-0.2859, 0.3141, -1.077), (-0.2859, 0.3141, 0.9231), (-0.28, 0.3, -1.077), (-0.28, 0.3, 0.9231), (-0.2859, 0.2859, -1.077), (-0.2859, 0.2859, 0.9231), (-0.3, 0.28, -1.077), (-0.3, 0.28, 0.9231), (-0.3141, 0.2859, -1.077), (-0.3141, 0.2859, 0.9231), (-0.32, 0.3, -1.077), (-0.32, 0.3, 0.9231), (-0.3141, 0.3141, -1.077), (-0.3141, 0.3141, 0.9231), (-0.3, 0.12, -1.077), (-0.3, 0.12, 0.9231), (-0.2859, 0.1141, -1.077), (-0.2859, 0.1141, 0.9231), (-0.28, 0.1, -1.077), (-0.28, 0.1, 0.9231), (-0.2859, 0.08586, -1.077), (-0.2859, 0.08586, 0.9231), (-0.3, 0.08, -1.077), (-0.3, 0.08, 0.9231), (-0.3141, 0.08586, -1.077), (-0.3141, 0.08586, 0.9231), (-0.32, 0.1, -1.077), (-0.32, 0.1, 0.9231), (-0.3141, 0.1141, -1.077), (-0.3141, 0.1141, 0.9231), (-0.3, -0.08, -1.077), (-0.3, -0.08, 0.9231), (-0.2859, -0.08586, -1.077), (-0.2859, -0.08586, 0.9231), (-0.28, -0.1, -1.077), (-0.28, -0.1, 0.9231), (-0.2859, -0.1141, -1.077), (-0.2859, -0.1141, 0.9231), (-0.3, -0.12, -1.077), (-0.3, -0.12, 0.9231), (-0.3141, -0.1141, -1.077), (-0.3141, -0.1141, 0.9231), (-0.32, -0.1, -1.077), (-0.32, -0.1, 0.9231), (-0.3141, -0.08586, -1.077), (-0.3141, -0.08586, 0.9231), (-0.3, -0.28, -1.077), (-0.3, -0.28, 0.9231), (-0.2859, -0.2859, -1.077), (-0.2859, -0.2859, 0.9231), (-0.28, -0.3, -1.077), (-0.28, -0.3, 0.9231), (-0.2859, -0.3141, -1.077), (-0.2859, -0.3141, 0.9231), (-0.3, -0.32, -1.077), (-0.3, -0.32, 0.9231), (-0.3141, -0.3141, -1.077), (-0.3141, -0.3141, 0.9231), (-0.32, -0.3, -1.077), (-0.32, -0.3, 0.9231), (-0.3141, -0.2859, -1.077), (-0.3141, -0.2859, 0.9231), (0.08, -0.5, -1.0), (0.08, -0.5, 1.0), (0.08586, -0.4859, -1.0), (0.08586, -0.4859, 1.0), (0.1, -0.48, -1.0), (0.1, -0.48, 1.0), (0.1141, -0.4859, -1.0), (0.1141, -0.4859, 1.0), (0.12, -0.5, -1.0), (0.12, -0.5, 1.0), (0.1141, -0.5141, -1.0), (0.1141, -0.5141, 1.0), (0.1, -0.52, -1.0), (0.1, -0.52, 1.0), (0.08586, -0.5141, -1.0), (0.08586, -0.5141, 1.0), (-0.12, -0.5, -1.0), (-0.12, -0.5, 1.0), (-0.1141, -0.4859, -1.0), (-0.1141, -0.4859, 1.0), (-0.1, -0.48, -1.0), (-0.1, -0.48, 1.0), (-0.08586, -0.4859, -1.0), (-0.08586, -0.4859, 1.0), (-0.08, -0.5, -1.0), (-0.08, -0.5, 1.0), (-0.08586, -0.5141, -1.0), (-0.08586, -0.5141, 1.0), (-0.1, -0.52, -1.0), (-0.1, -0.52, 1.0), (-0.1141, -0.5141, -1.0), (-0.1141, -0.5141, 1.0), (0.08, -0.7, -1.0), (0.08, -0.7, 1.0), (0.08586, -0.6859, -1.0), (0.08586, -0.6859, 1.0), (0.1, -0.68, -1.0), (0.1, -0.68, 1.0), (0.1141, -0.6859, -1.0), (0.1141, -0.6859, 1.0), (0.12, -0.7, -1.0), (0.12, -0.7, 1.0), (0.1141, -0.7141, -1.0), (0.1141, -0.7141, 1.0), (0.1, -0.72, -1.0), (0.1, -0.72, 1.0), (0.08586, -0.7141, -1.0), (0.08586, -0.7141, 1.0), (-0.12, -0.7, -1.0), (-0.12, -0.7, 1.0), (-0.1141, -0.6859, -1.0), (-0.1141, -0.6859, 1.0), (-0.1, -0.68, -1.0), (-0.1, -0.68, 1.0), (-0.08586, -0.6859, -1.0), (-0.08586, -0.6859, 1.0), (-0.08, -0.7, -1.0), (-0.08, -0.7, 1.0), (-0.08586, -0.7141, -1.0), (-0.08586, -0.7141, 1.0), (-0.1, -0.72, -1.0), (-0.1, -0.72, 1.0), (-0.1141, -0.7141, -1.0), (-0.1141, -0.7141, 1.0), (0.08, -0.9, -1.0), (0.08, -0.9, 1.0), (0.08586, -0.8859, -1.0), (0.08586, -0.8859, 1.0), (0.1, -0.88, -1.0), (0.1, -0.88, 1.0), (0.1141, -0.8859, -1.0), (0.1141, -0.8859, 1.0), (0.12, -0.9, -1.0), (0.12, -0.9, 1.0), (0.1141, -0.9141, -1.0), (0.1141, -0.9141, 1.0), (0.1, -0.92, -1.0), (0.1, -0.92, 1.0), (0.08586, -0.9141, -1.0), (0.08586, -0.9141, 1.0), (-0.12, -0.9, -1.0), (-0.12, -0.9, 1.0), (-0.1141, -0.8859, -1.0), (-0.1141, -0.8859, 1.0), (-0.1, -0.88, -1.0), (-0.1, -0.88, 1.0), (-0.08586, -0.8859, -1.0), (-0.08586, -0.8859, 1.0), (-0.08, -0.9, -1.0), (-0.08, -0.9, 1.0), (-0.08586, -0.9141, -1.0), (-0.08586, -0.9141, 1.0), (-0.1, -0.92, -1.0), (-0.1, -0.92, 1.0), (-0.1141, -0.9141, -1.0), (-0.1141, -0.9141, 1.0), (0.08, -1.1, -1.0), (0.08, -1.1, 1.0), (0.08586, -1.086, -1.0), (0.08586, -1.086, 1.0), (0.1, -1.08, -1.0), (0.1, -1.08, 1.0), (0.1141, -1.086, -1.0), (0.1141, -1.086, 1.0), (0.12, -1.1, -1.0), (0.12, -1.1, 1.0), (0.1141, -1.114, -1.0), (0.1141, -1.114, 1.0), (0.1, -1.12, -1.0), (0.1, -1.12, 1.0), (0.08586, -1.114, -1.0), (0.08586, -1.114, 1.0), (-0.12, -1.1, -1.0), (-0.12, -1.1, 1.0), (-0.1141, -1.086, -1.0), (-0.1141, -1.086, 1.0), (-0.1, -1.08, -1.0), (-0.1, -1.08, 1.0), (-0.08586, -1.086, -1.0), (-0.08586, -1.086, 1.0), (-0.08, -1.1, -1.0), (-0.08, -1.1, 1.0), (-0.08586, -1.114, -1.0), (-0.08586, -1.114, 1.0), (-0.1, -1.12, -1.0), (-0.1, -1.12, 1.0), (-0.1141, -1.114, -1.0), (-0.1141, -1.114, 1.0), (0.08, -1.3, -1.0), (0.08, -1.3, 1.0), (0.08586, -1.286, -1.0), (0.08586, -1.286, 1.0), (0.1, -1.28, -1.0), (0.1, -1.28, 1.0), (0.1141, -1.286, -1.0), (0.1141, -1.286, 1.0), (0.12, -1.3, -1.0), (0.12, -1.3, 1.0), (0.1141, -1.314, -1.0), (0.1141, -1.314, 1.0), (0.1, -1.32, -1.0), (0.1, -1.32, 1.0), (0.08586, -1.314, -1.0), (0.08586, -1.314, 1.0), (-0.12, -1.3, -1.0), (-0.12, -1.3, 1.0), (-0.1141, -1.286, -1.0), (-0.1141, -1.286, 1.0), (-0.1, -1.28, -1.0), (-0.1, -1.28, 1.0), (-0.08586, -1.286, -1.0), (-0.08586, -1.286, 1.0), (-0.08, -1.3, -1.0), (-0.08, -1.3, 1.0), (-0.08586, -1.314, -1.0), (-0.08586, -1.314, 1.0), (-0.1, -1.32, -1.0), (-0.1, -1.32, 1.0), (-0.1141, -1.314, -1.0), (-0.1141, -1.314, 1.0), (0.08, -1.5, -1.0), (0.08, -1.5, 1.0), (0.08586, -1.486, -1.0), (0.08586, -1.486, 1.0), (0.1, -1.48, -1.0), (0.1, -1.48, 1.0), (0.1141, -1.486, -1.0), (0.1141, -1.486, 1.0), (0.12, -1.5, -1.0), (0.12, -1.5, 1.0), (0.1141, -1.514, -1.0), (0.1141, -1.514, 1.0), (0.1, -1.52, -1.0), (0.1, -1.52, 1.0), (0.08586, -1.514, -1.0), (0.08586, -1.514, 1.0), (-0.12, -1.5, -1.0), (-0.12, -1.5, 1.0), (-0.1141, -1.486, -1.0), (-0.1141, -1.486, 1.0), (-0.1, -1.48, -1.0), (-0.1, -1.48, 1.0), (-0.08586, -1.486, -1.0), (-0.08586, -1.486, 1.0), (-0.08, -1.5, -1.0), (-0.08, -1.5, 1.0), (-0.08586, -1.514, -1.0), (-0.08586, -1.514, 1.0), (-0.1, -1.52, -1.0), (-0.1, -1.52, 1.0), (-0.1141, -1.514, -1.0), (-0.1141, -1.514, 1.0), (0.08, -1.7, -1.0), (0.08, -1.7, 1.0), (0.08586, -1.686, -1.0), (0.08586, -1.686, 1.0), (0.1, -1.68, -1.0), (0.1, -1.68, 1.0), (0.1141, -1.686, -1.0), (0.1141, -1.686, 1.0), (0.12, -1.7, -1.0), (0.12, -1.7, 1.0), (0.1141, -1.714, -1.0), (0.1141, -1.714, 1.0), (0.1, -1.72, -1.0), (0.1, -1.72, 1.0), (0.08586, -1.714, -1.0), (0.08586, -1.714, 1.0), (-0.12, -1.7, -1.0), (-0.12, -1.7, 1.0), (-0.1141, -1.686, -1.0), (-0.1141, -1.686, 1.0), (-0.1, -1.68, -1.0), (-0.1, -1.68, 1.0), (-0.08586, -1.686, -1.0), (-0.08586, -1.686, 1.0), (-0.08, -1.7, -1.0), (-0.08, -1.7, 1.0), (-0.08586, -1.714, -1.0), (-0.08586, -1.714, 1.0), (-0.1, -1.72, -1.0), (-0.1, -1.72, 1.0), (-0.1141, -1.714, -1.0), (-0.1141, -1.714, 1.0), (0.08, -1.9, -1.0), (0.08, -1.9, 1.0), (0.08586, -1.886, -1.0), (0.08586, -1.886, 1.0), (0.1, -1.88, -1.0), (0.1, -1.88, 1.0), (0.1141, -1.886, -1.0), (0.1141, -1.886, 1.0), (0.12, -1.9, -1.0), (0.12, -1.9, 1.0), (0.1141, -1.914, -1.0), (0.1141, -1.914, 1.0), (0.1, -1.92, -1.0), (0.1, -1.92, 1.0), (0.08586, -1.914, -1.0), (0.08586, -1.914, 1.0), (-0.12, -1.9, -1.0), (-0.12, -1.9, 1.0), (-0.1141, -1.886, -1.0), (-0.1141, -1.886, 1.0), (-0.1, -1.88, -1.0), (-0.1, -1.88, 1.0), (-0.08586, -1.886, -1.0), (-0.08586, -1.886, 1.0), (-0.08, -1.9, -1.0), (-0.08, -1.9, 1.0), (-0.08586, -1.914, -1.0), (-0.08586, -1.914, 1.0), (-0.1, -1.92, -1.0), (-0.1, -1.92, 1.0), (-0.1141, -1.914, -1.0), (-0.1141, -1.914, 1.0), (-0.1315, -2.0, 0.8), (-0.1315, -2.0, 1.1), (-0.1315, -0.4, 0.8), (-0.1315, -0.4, 1.1), (0.1315, -2.0, 0.8), (0.1315, -2.0, 1.1), (0.1315, -0.4, 0.8), (0.1315, -0.4, 1.1)], [], [(0, 1, 3, 2), (2, 3, 7, 6), (6, 7, 5, 4), (4, 5, 1, 0), (2, 6, 4, 11, 15, 13), (7, 14, 10, 8, 1, 5), (11, 10, 14, 15), (15, 14, 12, 13), (1, 8, 12, 14, 7, 3), (13, 12, 8, 9), (9, 8, 10, 11), (13, 9, 11, 4, 0, 2), (16, 17, 19, 18), (18, 19, 21, 20), (20, 21, 23, 22), (22, 23, 25, 24), (24, 25, 27, 26), (26, 27, 29, 28), (19, 17, 31, 29, 27, 25, 23, 21), (28, 29, 31, 30), (30, 31, 17, 16), (16, 18, 20, 22, 24, 26, 28, 30), (32, 33, 35, 34), (34, 35, 37, 36), (36, 37, 39, 38), (38, 39, 41, 40), (40, 41, 43, 42), (42, 43, 45, 44), (35, 33, 47, 45, 43, 41, 39, 37), (44, 45, 47, 46), (46, 47, 33, 32), (32, 34, 36, 38, 40, 42, 44, 46), (48, 49, 51, 50), (50, 51, 53, 52), (52, 53, 55, 54), (54, 55, 57, 56), (56, 57, 59, 58), (58, 59, 61, 60), (51, 49, 63, 61, 59, 57, 55, 53), (60, 61, 63, 62), (62, 63, 49, 48), (48, 50, 52, 54, 56, 58, 60, 62), (64, 65, 67, 66), (66, 67, 69, 68), (68, 69, 71, 70), (70, 71, 73, 72), (72, 73, 75, 74), (74, 75, 77, 76), (67, 65, 79, 77, 75, 73, 71, 69), (76, 77, 79, 78), (78, 79, 65, 64), (64, 66, 68, 70, 72, 74, 76, 78), (80, 81, 83, 82), (82, 83, 85, 84), (84, 85, 87, 86), (86, 87, 89, 88), (88, 89, 91, 90), (90, 91, 93, 92), (83, 81, 95, 93, 91, 89, 87, 85), (92, 93, 95, 94), (94, 95, 81, 80), (80, 82, 84, 86, 88, 90, 92, 94), (96, 97, 99, 98), (98, 99, 101, 100), (100, 101, 103, 102), (102, 103, 105, 104), (104, 105, 107, 106), (106, 107, 109, 108), (99, 97, 111, 109, 107, 105, 103, 101), (108, 109, 111, 110), (110, 111, 97, 96), (96, 98, 100, 102, 104, 106, 108, 110), (112, 113, 115, 114), (114, 115, 117, 116), (116, 117, 119, 118), (118, 119, 121, 120), (120, 121, 123, 122), (122, 123, 125, 124), (115, 113, 127, 125, 123, 121, 119, 117), (124, 125, 127, 126), (126, 127, 113, 112), (112, 114, 116, 118, 120, 122, 124, 126), (128, 129, 131, 130), (130, 131, 133, 132), (132, 133, 135, 134), (134, 135, 137, 136), (136, 137, 139, 138), (138, 139, 141, 140), (131, 129, 143, 141, 139, 137, 135, 133), (140, 141, 143, 142), (142, 143, 129, 128), (128, 130, 132, 134, 136, 138, 140, 142), (144, 145, 147, 146), (146, 147, 149, 148), (148, 149, 151, 150), (150, 151, 153, 152), (152, 153, 155, 154), (154, 155, 157, 156), (147, 145, 159, 157, 155, 153, 151, 149), (156, 157, 159, 158), (158, 159, 145, 144), (144, 146, 148, 150, 152, 154, 156, 158), (160, 161, 163, 162), (162, 163, 165, 164), (164, 165, 167, 166), (166, 167, 169, 168), (168, 169, 171, 170), (170, 171, 173, 172), (163, 161, 175, 173, 171, 169, 167, 165), (172, 173, 175, 174), (174, 175, 161, 160), (160, 162, 164, 166, 168, 170, 172, 174), (176, 177, 179, 178), (178, 179, 181, 180), (180, 181, 183, 182), (182, 183, 185, 184), (184, 185, 187, 186), (186, 187, 189, 188), (179, 177, 191, 189, 187, 185, 183, 181), (188, 189, 191, 190), (190, 191, 177, 176), (176, 178, 180, 182, 184, 186, 188, 190), (192, 193, 195, 194), (194, 195, 197, 196), (196, 197, 199, 198), (198, 199, 201, 200), (200, 201, 203, 202), (202, 203, 205, 204), (195, 193, 207, 205, 203, 201, 199, 197), (204, 205, 207, 206), (206, 207, 193, 192), (192, 194, 196, 198, 200, 202, 204, 206), (208, 209, 211, 210), (210, 211, 213, 212), (212, 213, 215, 214), (214, 215, 217, 216), (216, 217, 219, 218), (218, 219, 221, 220), (211, 209, 223, 221, 219, 217, 215, 213), (220, 221, 223, 222), (222, 223, 209, 208), (208, 210, 212, 214, 216, 218, 220, 222), (224, 225, 227, 226), (226, 227, 229, 228), (228, 229, 231, 230), (230, 231, 233, 232), (232, 233, 235, 234), (234, 235, 237, 236), (227, 225, 239, 237, 235, 233, 231, 229), (236, 237, 239, 238), (238, 239, 225, 224), (224, 226, 228, 230, 232, 234, 236, 238), (240, 241, 243, 242), (242, 243, 245, 244), (244, 245, 247, 246), (246, 247, 249, 248), (248, 249, 251, 250), (250, 251, 253, 252), (243, 241, 255, 253, 251, 249, 247, 245), (252, 253, 255, 254), (254, 255, 241, 240), (240, 242, 244, 246, 248, 250, 252, 254), (256, 257, 259, 258), (258, 259, 261, 260), (260, 261, 263, 262), (262, 263, 265, 264), (264, 265, 267, 266), (266, 267, 269, 268), (259, 257, 271, 269, 267, 265, 263, 261), (268, 269, 271, 270), (270, 271, 257, 256), (256, 258, 260, 262, 264, 266, 268, 270), (272, 273, 275, 274), (274, 275, 277, 276), (276, 277, 279, 278), (278, 279, 281, 280), (280, 281, 283, 282), (282, 283, 285, 284), (275, 273, 287, 285, 283, 281, 279, 277), (284, 285, 287, 286), (286, 287, 273, 272), (272, 274, 276, 278, 280, 282, 284, 286), (288, 289, 291, 290), (290, 291, 293, 292), (292, 293, 295, 294), (294, 295, 297, 296), (296, 297, 299, 298), (298, 299, 301, 300), (291, 289, 303, 301, 299, 297, 295, 293), (300, 301, 303, 302), (302, 303, 289, 288), (288, 290, 292, 294, 296, 298, 300, 302), (304, 305, 307, 306), (306, 307, 309, 308), (308, 309, 311, 310), (310, 311, 313, 312), (312, 313, 315, 314), (314, 315, 317, 316), (307, 305, 319, 317, 315, 313, 311, 309), (316, 317, 319, 318), (318, 319, 305, 304), (304, 306, 308, 310, 312, 314, 316, 318), (320, 321, 323, 322), (322, 323, 325, 324), (324, 325, 327, 326), (326, 327, 329, 328), (328, 329, 331, 330), (330, 331, 333, 332), (323, 321, 335, 333, 331, 329, 327, 325), (332, 333, 335, 334), (334, 335, 321, 320), (320, 322, 324, 326, 328, 330, 332, 334), (336, 337, 339, 338), (338, 339, 341, 340), (340, 341, 343, 342), (342, 343, 345, 344), (344, 345, 347, 346), (346, 347, 349, 348), (339, 337, 351, 349, 347, 345, 343, 341), (348, 349, 351, 350), (350, 351, 337, 336), (336, 338, 340, 342, 344, 346, 348, 350), (352, 353, 355, 354), (354, 355, 357, 356), (356, 357, 359, 358), (358, 359, 361, 360), (360, 361, 363, 362), (362, 363, 365, 364), (355, 353, 367, 365, 363, 361, 359, 357), (364, 365, 367, 366), (366, 367, 353, 352), (352, 354, 356, 358, 360, 362, 364, 366), (368, 369, 371, 370), (370, 371, 373, 372), (372, 373, 375, 374), (374, 375, 377, 376), (376, 377, 379, 378), (378, 379, 381, 380), (371, 369, 383, 381, 379, 377, 375, 373), (380, 381, 383, 382), (382, 383, 369, 368), (368, 370, 372, 374, 376, 378, 380, 382), (384, 385, 387, 386), (386, 387, 389, 388), (388, 389, 391, 390), (390, 391, 393, 392), (392, 393, 395, 394), (394, 395, 397, 396), (387, 385, 399, 397, 395, 393, 391, 389), (396, 397, 399, 398), (398, 399, 385, 384), (384, 386, 388, 390, 392, 394, 396, 398), (400, 401, 403, 402), (402, 403, 405, 404), (404, 405, 407, 406), (406, 407, 409, 408), (408, 409, 411, 410), (410, 411, 413, 412), (403, 401, 415, 413, 411, 409, 407, 405), (412, 413, 415, 414), (414, 415, 401, 400), (400, 402, 404, 406, 408, 410, 412, 414), (416, 417, 419, 418), (418, 419, 421, 420), (420, 421, 423, 422), (422, 423, 425, 424), (424, 425, 427, 426), (426, 427, 429, 428), (419, 417, 431, 429, 427, 425, 423, 421), (428, 429, 431, 430), (430, 431, 417, 416), (416, 418, 420, 422, 424, 426, 428, 430), (432, 433, 435, 434), (434, 435, 437, 436), (436, 437, 439, 438), (438, 439, 441, 440), (440, 441, 443, 442), (442, 443, 445, 444), (435, 433, 447, 445, 443, 441, 439, 437), (444, 445, 447, 446), (446, 447, 433, 432), (432, 434, 436, 438, 440, 442, 444, 446), (448, 449, 451, 450), (450, 451, 453, 452), (452, 453, 455, 454), (454, 455, 457, 456), (456, 457, 459, 458), (458, 459, 461, 460), (451, 449, 463, 461, 459, 457, 455, 453), (460, 461, 463, 462), (462, 463, 449, 448), (448, 450, 452, 454, 456, 458, 460, 462), (464, 465, 467, 466), (466, 467, 471, 470), (470, 471, 469, 468), (468, 469, 465, 464), (466, 470, 468, 464), (471, 467, 465, 469)])
me_cube_007.materials.append(mat_material_001)
me_cube_007.use_remesh_preserve_volume = False
me_cube_007.use_remesh_preserve_attributes = False
me_cube_007.use_mirror_vertex_groups = False
me_cube_007.update()

# ---- objects
ob_torus = bpy.data.objects.new('Torus', me_torus)
ob_cube = bpy.data.objects.new('Cube', me_cube_005)
ob_temple1_001 = bpy.data.objects.new('Temple1.001', me_cube_004)
ob_temple1 = bpy.data.objects.new('Temple1', me_cube_001)
ob_plane = bpy.data.objects.new('Plane', me_plane)
ob_temple1_002 = bpy.data.objects.new('Temple1.002', me_cube_007)

# ---- transforms, parenting, visibility, modifiers, constraints
ob_torus.location = (0.0, -8.0, 10.0)
ob_torus.rotation_euler = (1.571, -0.0, 0.0)
ob_torus.lineart.crease_threshold = 0.0
ob_cube.location = (0.0, 30.0, 0.0)
ob_cube.scale = (10.0, 20.0, 1.0)
ob_cube.lineart.crease_threshold = 0.0
ob_temple1_001.location = (-25.0, 0.0, 0.0)
ob_temple1_001.rotation_euler = (0.0, 0.0, 3.142)
ob_temple1_001.scale = (10.0, 10.0, 1.0)
ob_temple1_001.lineart.crease_threshold = 0.0
ob_temple1.location = (25.0, 0.0, 0.0)
ob_temple1.scale = (10.0, 10.0, 1.0)
ob_temple1.lineart.crease_threshold = 0.0
ob_plane.location = (0.0, 0.0, 0.0)
ob_plane.scale = (15.0, 10.0, 1.0)
ob_plane.lineart.crease_threshold = 0.0
ob_temple1_002.location = (0.0, 37.0, 6.0)
ob_temple1_002.scale = (10.0, 10.0, 1.0)
ob_temple1_002.lineart.crease_threshold = 0.0

# ---- collection membership
col_collection_1.objects.link(ob_torus)
col_collection_1.objects.link(ob_cube)
col_collection_1.objects.link(ob_temple1_001)
col_collection_1.objects.link(ob_temple1)
col_collection_1.objects.link(ob_plane)
col_collection_1.objects.link(ob_temple1_002)

# ---- scene / render settings (as saved in the file)
scene.frame_start = 1; scene.frame_end = 250; scene.frame_set(1)
scene.render.engine = 'BLENDER_EEVEE_NEXT'
scene.render.resolution_percentage = 50
scene.render.dither_intensity = 0.0
scene.cycles.use_denoising = False
scene.cycles.samples = 128
scene.cycles.sampling_pattern = 'TABULATED_SOBOL'
scene.cycles.use_adaptive_sampling = False
scene.cycles.use_light_tree = False
scene.cycles.blur_glossy = 0.0
scene.cycles.sample_clamp_indirect = 0.0
scene.view_settings.view_transform = 'Standard'
bpy.context.view_layer.update()

# ---- added for rendering (the .blend has no active camera and no usable light): camera, sun
cam_auto = bpy.data.cameras.new('AutoCamera')
cam_auto.lens = 50.0
cam_auto.sensor_width = 36.0
cam_auto.clip_end = 1508.31
ob_auto_camera = bpy.data.objects.new('AutoCamera', cam_auto)
scene.collection.objects.link(ob_auto_camera)
ob_auto_camera.location = (85.9439, -83.1327, 74.3369)
ob_auto_camera.rotation_euler = (1.09748, -7.21219e-08, 0.694738)
scene.camera = ob_auto_camera
light_auto_sun = bpy.data.lights.new('AutoSun', 'SUN')
light_auto_sun.energy = 3.0
light_auto_sun.angle = 0.0523599
ob_auto_sun = bpy.data.objects.new('AutoSun', light_auto_sun)
scene.collection.objects.link(ob_auto_sun)
ob_auto_sun.rotation_euler = (0.872665, 0.174533, 0.523599)
bpy.context.view_layer.update()
